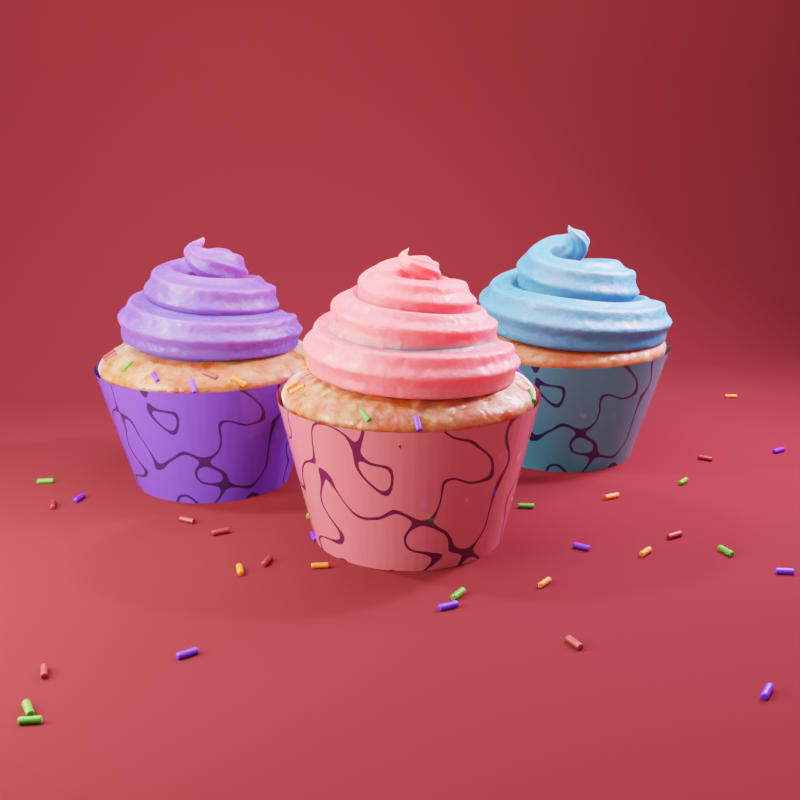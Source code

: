 # Source: cupcakes.blend  (saved by Blender 3.3.6; exported with 4.5.12 LTS)
import bpy
from mathutils import Matrix  # noqa: F401  (used for matrix-valued properties, if any)

bpy.ops.wm.read_factory_settings(use_empty=True)
scene = bpy.context.scene
scene.name = 'Scene'

# ---- collections
col_collection = bpy.data.collections.new('Collection'); scene.collection.children.link(col_collection)
col_other = bpy.data.collections.new('Other'); scene.collection.children.link(col_other)

# ---- materials (node trees are filled in below, after node groups)
mat_paper = bpy.data.materials.new('Paper')
mat_paper.use_transparent_shadow = False
mat_paper_cyan = bpy.data.materials.new('Paper Cyan')
mat_paper_cyan.use_transparent_shadow = False
mat_paper_purple = bpy.data.materials.new('Paper Purple')
mat_paper_purple.use_transparent_shadow = False
mat_floor = bpy.data.materials.new('Floor')
mat_floor.use_transparent_shadow = False
mat_sprinkles = bpy.data.materials.new('Sprinkles')
mat_sprinkles.use_transparent_shadow = False
mat_dough = bpy.data.materials.new('Dough')
mat_dough.use_transparent_shadow = False
mat_cream_pink = bpy.data.materials.new('Cream Pink')
mat_cream_pink.use_transparent_shadow = False
mat_cream_cyan = bpy.data.materials.new('Cream Cyan')
mat_cream_cyan.use_transparent_shadow = False
mat_cream_purple = bpy.data.materials.new('Cream Purple')
mat_cream_purple.use_transparent_shadow = False

# ---- node groups
ng_geometry_nodes = bpy.data.node_groups.new('Geometry Nodes', 'GeometryNodeTree')
_s = ng_geometry_nodes.interface.new_socket(name='Geometry', in_out='OUTPUT', socket_type='NodeSocketGeometry')
_s = ng_geometry_nodes.interface.new_socket(name='Geometry', in_out='INPUT', socket_type='NodeSocketGeometry')
_s = ng_geometry_nodes.interface.new_socket(name='Radius', in_out='INPUT', socket_type='NodeSocketFloat')
_s.subtype = 'DISTANCE'
_s.default_value = 1.0
_s.min_value = 0.0
_s = ng_geometry_nodes.interface.new_socket(name='Dough Sourface', in_out='INPUT', socket_type='NodeSocketFloat')
_s.default_value = 0.09
_s.min_value = 0.0
_s.max_value = 1.0
_s = ng_geometry_nodes.interface.new_socket(name='Dough Height', in_out='INPUT', socket_type='NodeSocketFloat')
_s.default_value = 0.25
_s.min_value = 0.0
_s.max_value = 1.0
_s = ng_geometry_nodes.interface.new_socket(name='Cup Folds', in_out='INPUT', socket_type='NodeSocketInt')
_s.default_value = 32
_s.min_value = 30
_s.max_value = 70
_s = ng_geometry_nodes.interface.new_socket(name='Cup Height', in_out='INPUT', socket_type='NodeSocketFloat')
_s.subtype = 'DISTANCE'
_s.default_value = 1.0
_s.min_value = 0.0
_s.max_value = 2.0
_s = ng_geometry_nodes.interface.new_socket(name='Cup Base', in_out='INPUT', socket_type='NodeSocketFloat')
_s.min_value = 0.0
_s.max_value = 1.0
_s = ng_geometry_nodes.interface.new_socket(name='Cream Height', in_out='INPUT', socket_type='NodeSocketFloat')
_s.subtype = 'DISTANCE'
_s.default_value = 0.7
_s.min_value = 0.0
_s.max_value = 2.0
_s = ng_geometry_nodes.interface.new_socket(name='Cream Rotations', in_out='INPUT', socket_type='NodeSocketFloat')
_s.default_value = 3.0
_s.min_value = 0.0
_s = ng_geometry_nodes.interface.new_socket(name='Cream Thickness', in_out='INPUT', socket_type='NodeSocketFloat')
_s.default_value = 1.21
_s.min_value = 0.0
_s.max_value = 2.0
_s = ng_geometry_nodes.interface.new_socket(name='Cream Tip', in_out='INPUT', socket_type='NodeSocketFloat')
_s.default_value = 0.19
_s.min_value = 0.0
_s.max_value = 0.3
_s = ng_geometry_nodes.interface.new_socket(name='Cream Width', in_out='INPUT', socket_type='NodeSocketFloat')
_s.default_value = 0.69
_s.min_value = 0.0
_s.max_value = 1.0
_s = ng_geometry_nodes.interface.new_socket(name='Cream offset', in_out='INPUT', socket_type='NodeSocketFloat')
_s.min_value = -5.0
_s.max_value = 5.0
_s = ng_geometry_nodes.interface.new_socket(name='Cupcake Sprinkles', in_out='INPUT', socket_type='NodeSocketFloat')
_s.default_value = 1.0
_s.min_value = 0.0
_s.max_value = 1.0
_s = ng_geometry_nodes.interface.new_socket(name='Floor Sprinkles', in_out='INPUT', socket_type='NodeSocketFloat')
_s.default_value = 1.0
_s.min_value = 0.0
_s.max_value = 1.0
_s = ng_geometry_nodes.interface.new_socket(name='Paper', in_out='INPUT', socket_type='NodeSocketMaterial')
_s.default_value = mat_paper
_s = ng_geometry_nodes.interface.new_socket(name='Dough', in_out='INPUT', socket_type='NodeSocketMaterial')
_s.default_value = mat_dough
_s = ng_geometry_nodes.interface.new_socket(name='Cream', in_out='INPUT', socket_type='NodeSocketMaterial')
_s.default_value = mat_cream_pink
ng_geometry_nodes.is_modifier = True
# nodes of 'Geometry Nodes' reference scene objects; filled in after objects exist
ng_auto_smooth = bpy.data.node_groups.new('Auto Smooth', 'GeometryNodeTree')
_s = ng_auto_smooth.interface.new_socket(name='Geometry', in_out='OUTPUT', socket_type='NodeSocketGeometry')
_s = ng_auto_smooth.interface.new_socket(name='Geometry', in_out='INPUT', socket_type='NodeSocketGeometry')
_s = ng_auto_smooth.interface.new_socket(name='Angle', in_out='INPUT', socket_type='NodeSocketFloat')
_s.subtype = 'ANGLE'
_s.min_value = 0.0
_s.max_value = 3.142
ng_auto_smooth.is_modifier = True
_N = ng_auto_smooth.nodes; _L = ng_auto_smooth.links
n0 = _N.new('NodeGroupOutput'); n0.name = 'Group Output'; n0.location = (480, -100)
n1 = _N.new('NodeGroupInput'); n1.name = 'Group Input'; n1.location = (-420, -300)
n2 = _N.new('NodeGroupInput'); n2.name = 'Group Input.001'; n2.location = (-60, -100)
n3 = _N.new('GeometryNodeSetShadeSmooth'); n3.name = 'Set Shade Smooth'; n3.location = (120, -100)
n3.domain = 'EDGE'
n4 = _N.new('GeometryNodeSetShadeSmooth'); n4.name = 'Set Shade Smooth.001'; n4.location = (300, -100)
n5 = _N.new('GeometryNodeInputMeshEdgeAngle'); n5.name = 'Edge Angle'; n5.location = (-420, -220)
n6 = _N.new('GeometryNodeInputEdgeSmooth'); n6.name = 'Is Edge Smooth'; n6.location = (-60, -160)
n7 = _N.new('GeometryNodeInputShadeSmooth'); n7.name = 'Is Face Smooth'; n7.location = (-240, -340)
n8 = _N.new('FunctionNodeBooleanMath'); n8.name = 'Boolean Math'; n8.location = (-60, -220)
n9 = _N.new('FunctionNodeCompare'); n9.name = 'Compare'; n9.location = (-240, -180)
n9.operation = 'LESS_EQUAL'
_L.new(n5.outputs[0], n9.inputs[0])
_L.new(n4.outputs[0], n0.inputs[0])
_L.new(n1.outputs[1], n9.inputs[1])
_L.new(n9.outputs[0], n8.inputs[0])
_L.new(n7.outputs[0], n8.inputs[1])
_L.new(n2.outputs[0], n3.inputs[0])
_L.new(n6.outputs[0], n3.inputs[1])
_L.new(n3.outputs[0], n4.inputs[0])
_L.new(n8.outputs[0], n3.inputs[2])
n0.is_active_output = True

# ---- material node trees
mat_paper.use_nodes = True; mat_paper.node_tree.nodes.clear()
_N = mat_paper.node_tree.nodes; _L = mat_paper.node_tree.links
n0 = _N.new('ShaderNodeTexNoise'); n0.name = 'Musgrave Texture'; n0.location = (-1226, 338)
n0.width = 150
n0.noise_type = 'RIDGED_MULTIFRACTAL'
n0.normalize = False
n0.inputs[2].default_value = 3.1
n0.inputs[3].default_value = 0.0
n0.inputs[4].default_value = 1.0
n1 = _N.new('ShaderNodeMapRange'); n1.name = 'Map Range'; n1.location = (-1044, 337)
n1.inputs[1].default_value = 0.01
n1.inputs[2].default_value = 0.0
n2 = _N.new('ShaderNodeMath'); n2.name = 'Math'; n2.location = (-878, 342)
n2.operation = 'LESS_THAN'
n2.inputs[1].default_value = 0.85
n2.inputs[2].default_value = 0.0
n3 = _N.new('ShaderNodeOutputMaterial'); n3.name = 'Material Output'; n3.location = (380, 300)
n4 = _N.new('ShaderNodeBsdfPrincipled'); n4.name = 'Principled BSDF'; n4.location = (-163, 188)
n4.distribution = 'GGX'
n4.subsurface_method = 'BURLEY'
n4.inputs[2].default_value = 0.09091
n4.inputs[3].default_value = 1.45
n4.inputs[27].default_value = (0.0, 0.0, 0.0, 1.0)
n4.inputs[28].default_value = 1.0
n5 = _N.new('ShaderNodeBsdfTranslucent'); n5.name = 'Translucent BSDF'; n5.location = (-65, 311)
n6 = _N.new('ShaderNodeMix'); n6.name = 'Mix'; n6.location = (-700, 334)
n6.data_type = 'RGBA'
n6.inputs[6].default_value = (0.05317, 0.006515, 0.03017, 1.0)
n6.inputs[7].default_value = (0.4497, 0.07669, 0.1018, 1.0)
n7 = _N.new('ShaderNodeMixShader'); n7.name = 'Mix Shader'; n7.location = (160, 300)
n7.inputs[0].default_value = 0.0
n8 = _N.new('ShaderNodeTexCoord'); n8.name = 'Texture Coordinate'; n8.location = (-1404, 329)
_L.new(n8.outputs[3], n0.inputs[0])
_L.new(n0.outputs[0], n1.inputs[0])
_L.new(n1.outputs[0], n2.inputs[0])
_L.new(n2.outputs[0], n6.inputs[0])
_L.new(n6.outputs[2], n4.inputs[0])
_L.new(n4.outputs[0], n7.inputs[1])
_L.new(n5.outputs[0], n7.inputs[2])
_L.new(n7.outputs[0], n3.inputs[0])
_L.new(n6.outputs[2], n5.inputs[0])
n3.is_active_output = True
mat_paper_cyan.use_nodes = True; mat_paper_cyan.node_tree.nodes.clear()
_N = mat_paper_cyan.node_tree.nodes; _L = mat_paper_cyan.node_tree.links
n0 = _N.new('ShaderNodeTexNoise'); n0.name = 'Musgrave Texture'; n0.location = (-1226, 338)
n0.width = 150
n0.noise_type = 'RIDGED_MULTIFRACTAL'
n0.normalize = False
n0.inputs[2].default_value = 3.1
n0.inputs[3].default_value = 0.0
n0.inputs[4].default_value = 1.0
n1 = _N.new('ShaderNodeMapRange'); n1.name = 'Map Range'; n1.location = (-1044, 337)
n1.inputs[1].default_value = 0.01
n1.inputs[2].default_value = 0.0
n2 = _N.new('ShaderNodeMath'); n2.name = 'Math'; n2.location = (-878, 342)
n2.operation = 'LESS_THAN'
n2.inputs[1].default_value = 0.85
n2.inputs[2].default_value = 0.0
n3 = _N.new('ShaderNodeTexCoord'); n3.name = 'Texture Coordinate'; n3.location = (-1540, 20)
n4 = _N.new('ShaderNodeOutputMaterial'); n4.name = 'Material Output'; n4.location = (380, 300)
n5 = _N.new('ShaderNodeMix'); n5.name = 'Mix'; n5.location = (-700, 334)
n5.data_type = 'RGBA'
n5.inputs[6].default_value = (0.008639, 0.01172, 0.05316, 1.0)
n5.inputs[7].default_value = (0.03463, 0.178, 0.2661, 1.0)
n6 = _N.new('ShaderNodeBsdfPrincipled'); n6.name = 'Principled BSDF'; n6.location = (-160, 180)
n6.distribution = 'GGX'
n6.subsurface_method = 'BURLEY'
n6.inputs[2].default_value = 0.09091
n6.inputs[3].default_value = 1.45
n6.inputs[27].default_value = (0.0, 0.0, 0.0, 1.0)
n6.inputs[28].default_value = 1.0
_L.new(n3.outputs[3], n0.inputs[0])
_L.new(n0.outputs[0], n1.inputs[0])
_L.new(n1.outputs[0], n2.inputs[0])
_L.new(n2.outputs[0], n5.inputs[0])
_L.new(n5.outputs[2], n6.inputs[0])
_L.new(n6.outputs[0], n4.inputs[0])
n4.is_active_output = True
mat_paper_purple.use_nodes = True; mat_paper_purple.node_tree.nodes.clear()
_N = mat_paper_purple.node_tree.nodes; _L = mat_paper_purple.node_tree.links
n0 = _N.new('ShaderNodeOutputMaterial'); n0.name = 'Material Output'; n0.location = (380, 300)
n1 = _N.new('ShaderNodeTexNoise'); n1.name = 'Musgrave Texture'; n1.location = (-966, 198)
n1.width = 150
n1.noise_type = 'RIDGED_MULTIFRACTAL'
n1.normalize = False
n1.inputs[2].default_value = 3.1
n1.inputs[3].default_value = 0.0
n1.inputs[4].default_value = 1.0
n2 = _N.new('ShaderNodeMapRange'); n2.name = 'Map Range'; n2.location = (-784, 196)
n2.inputs[1].default_value = 0.01
n2.inputs[2].default_value = 0.0
n3 = _N.new('ShaderNodeMath'); n3.name = 'Math'; n3.location = (-617, 201)
n3.operation = 'LESS_THAN'
n3.inputs[1].default_value = 0.85
n3.inputs[2].default_value = 0.0
n4 = _N.new('ShaderNodeMix'); n4.name = 'Mix'; n4.location = (-440, 194)
n4.data_type = 'RGBA'
n4.inputs[6].default_value = (0.01929, 0.008565, 0.05317, 1.0)
n4.inputs[7].default_value = (0.0831, 0.03256, 0.3887, 1.0)
n5 = _N.new('ShaderNodeBsdfPrincipled'); n5.name = 'Principled BSDF'; n5.location = (-160, 180)
n5.distribution = 'GGX'
n5.subsurface_method = 'BURLEY'
n5.inputs[2].default_value = 0.09091
n5.inputs[3].default_value = 1.45
n5.inputs[27].default_value = (0.0, 0.0, 0.0, 1.0)
n5.inputs[28].default_value = 1.0
n6 = _N.new('ShaderNodeTexCoord'); n6.name = 'Texture Coordinate'; n6.location = (-1177, 169)
_L.new(n6.outputs[3], n1.inputs[0])
_L.new(n1.outputs[0], n2.inputs[0])
_L.new(n2.outputs[0], n3.inputs[0])
_L.new(n3.outputs[0], n4.inputs[0])
_L.new(n4.outputs[2], n5.inputs[0])
_L.new(n5.outputs[0], n0.inputs[0])
n0.is_active_output = True
mat_floor.use_nodes = True; mat_floor.node_tree.nodes.clear()
_N = mat_floor.node_tree.nodes; _L = mat_floor.node_tree.links
n0 = _N.new('ShaderNodeOutputMaterial'); n0.name = 'Material Output'; n0.location = (300, 300)
n1 = _N.new('ShaderNodeBsdfDiffuse'); n1.name = 'Diffuse BSDF'; n1.location = (-183, 270)
n1.inputs[0].default_value = (0.09864, 0.01057, 0.01342, 1.0)
_L.new(n1.outputs[0], n0.inputs[0])
n0.is_active_output = True
mat_sprinkles.use_nodes = True; mat_sprinkles.node_tree.nodes.clear()
_N = mat_sprinkles.node_tree.nodes; _L = mat_sprinkles.node_tree.links
n0 = _N.new('ShaderNodeOutputMaterial'); n0.name = 'Material Output'; n0.location = (300, 300)
n1 = _N.new('ShaderNodeBsdfPrincipled'); n1.name = 'Principled BSDF'; n1.location = (10, 300)
n1.distribution = 'GGX'
n1.inputs[2].default_value = 0.5318
n1.inputs[3].default_value = 1.45
n1.inputs[8].default_value = 1.0
n1.inputs[9].default_value = (0.6, 0.2, 0.1)
n1.inputs[10].default_value = 0.004545
n1.inputs[27].default_value = (0.0, 0.0, 0.0, 1.0)
n1.inputs[28].default_value = 1.0
n2 = _N.new('ShaderNodeValToRGB'); n2.name = 'ColorRamp'; n2.location = (-436, 253)
n2.color_ramp.interpolation = 'CONSTANT'
while len(n2.color_ramp.elements) > 1: n2.color_ramp.elements.remove(n2.color_ramp.elements[-1])
n2.color_ramp.elements[0].position = 0.0; n2.color_ramp.elements[0].color = (0.08351, 0.0, 0.5146, 1.0)
_e = n2.color_ramp.elements.new(0.3136); _e.color = (0.6657, 0.1222, 0.0, 1.0)
_e = n2.color_ramp.elements.new(0.5773); _e.color = (0.02998, 0.2103, 0.0, 1.0)
_e = n2.color_ramp.elements.new(0.8091); _e.color = (0.2316, 0.0, 0.003035, 1.0)
n3 = _N.new('ShaderNodeObjectInfo'); n3.name = 'Object Info'; n3.location = (-701, 61)
n4 = _N.new('ShaderNodeMix'); n4.name = 'Mix'; n4.location = (-160, 180)
n4.data_type = 'RGBA'
n4.inputs[0].default_value = 0.004545
n4.inputs[7].default_value = (0.8, 0.6496, 0.4258, 1.0)
_L.new(n1.outputs[0], n0.inputs[0])
_L.new(n3.outputs[5], n2.inputs[0])
_L.new(n2.outputs[0], n4.inputs[6])
_L.new(n4.outputs[2], n1.inputs[0])
n0.is_active_output = True
mat_dough.use_nodes = True; mat_dough.node_tree.nodes.clear()
_N = mat_dough.node_tree.nodes; _L = mat_dough.node_tree.links
n0 = _N.new('ShaderNodeOutputMaterial'); n0.name = 'Material Output'; n0.location = (482, 300)
n1 = _N.new('ShaderNodeFresnel'); n1.name = 'Fresnel'; n1.location = (-287, 521)
n1.inputs[0].default_value = 1.45
n2 = _N.new('ShaderNodeMixShader'); n2.name = 'Mix Shader'; n2.location = (260, 320)
n3 = _N.new('ShaderNodeBsdfAnisotropic'); n3.name = 'Glossy BSDF'; n3.location = (-220, -40)
n3.distribution = 'GGX'
n4 = _N.new('NodeReroute'); n4.name = 'Reroute'; n4.location = (-1225, -210)
n4.width = 16
n4.socket_idname = 'NodeSocketVector'
n5 = _N.new('ShaderNodeTexNoise'); n5.name = 'Noise Texture.001'; n5.location = (-1020, -100)
n5.inputs[2].default_value = 8.02
n5.inputs[3].default_value = 10.0
n6 = _N.new('ShaderNodeTexNoise'); n6.name = 'Noise Texture.003'; n6.location = (-1020, -340)
n6.inputs[2].default_value = 3.0
n6.inputs[3].default_value = 10.0
n7 = _N.new('ShaderNodeValToRGB'); n7.name = 'ColorRamp.003'; n7.location = (-750, 330)
while len(n7.color_ramp.elements) > 1: n7.color_ramp.elements.remove(n7.color_ramp.elements[-1])
n7.color_ramp.elements[0].position = 0.0; n7.color_ramp.elements[0].color = (0.2508, 0.02304, 0.001185, 1.0)
_e = n7.color_ramp.elements.new(1.0); _e.color = (0.267, 0.1071, 0.03788, 1.0)
n8 = _N.new('ShaderNodeTexNoise'); n8.name = 'Noise Texture.002'; n8.location = (-1183, 241)
n8.inputs[2].default_value = 3.5
n8.inputs[3].default_value = 6.7
n8.inputs[4].default_value = 0.775
n9 = _N.new('ShaderNodeMapRange'); n9.name = 'Map Range'; n9.location = (-1003, 241)
n9.inputs[1].default_value = 0.42
n9.inputs[2].default_value = 0.65
n10 = _N.new('ShaderNodeTexCoord'); n10.name = 'Texture Coordinate'; n10.location = (-1494, 78)
n11 = _N.new('ShaderNodeMix'); n11.name = 'Mix'; n11.location = (-839, -185)
n11.data_type = 'RGBA'
n11.blend_type = 'ADD'
n11.inputs[0].default_value = 0.4917
n12 = _N.new('ShaderNodeBump'); n12.name = 'Bump'; n12.location = (-519, -188)
n12.inputs[1].default_value = 0.03
n12.inputs[2].default_value = 1.0
n13 = _N.new('ShaderNodeMapRange'); n13.name = 'Map Range.001'; n13.location = (-524, 74)
n13.inputs[1].default_value = 0.38
n13.inputs[2].default_value = 0.68
n13.inputs[3].default_value = 0.26
n13.inputs[4].default_value = 0.83
n14 = _N.new('ShaderNodeSubsurfaceScattering'); n14.name = 'Subsurface Scattering'; n14.location = (-219, 266)
n14.inputs[1].default_value = 0.27
_L.new(n4.outputs[0], n5.inputs[0])
_L.new(n10.outputs[3], n8.inputs[0])
_L.new(n12.outputs[0], n3.inputs[4])
_L.new(n3.outputs[0], n2.inputs[2])
_L.new(n1.outputs[0], n2.inputs[0])
_L.new(n12.outputs[0], n14.inputs[6])
_L.new(n8.outputs[0], n9.inputs[0])
_L.new(n9.outputs[0], n7.inputs[0])
_L.new(n5.outputs[0], n13.inputs[0])
_L.new(n13.outputs[0], n3.inputs[1])
_L.new(n7.outputs[0], n14.inputs[0])
_L.new(n14.outputs[0], n2.inputs[1])
_L.new(n2.outputs[0], n0.inputs[0])
_L.new(n10.outputs[3], n4.inputs[0])
_L.new(n4.outputs[0], n6.inputs[0])
_L.new(n5.outputs[0], n11.inputs[6])
_L.new(n6.outputs[0], n11.inputs[7])
_L.new(n11.outputs[2], n12.inputs[3])
n0.is_active_output = True
mat_cream_pink.use_nodes = True; mat_cream_pink.node_tree.nodes.clear()
_N = mat_cream_pink.node_tree.nodes; _L = mat_cream_pink.node_tree.links
n0 = _N.new('ShaderNodeOutputMaterial'); n0.name = 'Material Output'; n0.location = (300, 300)
n1 = _N.new('ShaderNodeTexNoise'); n1.name = 'Noise Texture'; n1.location = (-456, -110)
n1.inputs[2].default_value = 12.0
n1.inputs[3].default_value = 3.5
n2 = _N.new('ShaderNodeTexCoord'); n2.name = 'Texture Coordinate'; n2.location = (-903, 23)
n3 = _N.new('ShaderNodeTexNoise'); n3.name = 'Noise Texture.001'; n3.location = (-661, 190)
n3.inputs[2].default_value = 7.2
n3.inputs[3].default_value = 7.0
n3.inputs[4].default_value = 0.875
n4 = _N.new('ShaderNodeMapRange'); n4.name = 'Map Range'; n4.location = (-488, 188)
n4.inputs[1].default_value = 0.47
n4.inputs[2].default_value = 0.57
n4.inputs[3].default_value = 0.63
n4.inputs[4].default_value = 0.37
n5 = _N.new('ShaderNodeBump'); n5.name = 'Bump'; n5.location = (-282, -107)
n5.inputs[1].default_value = 0.02
n5.inputs[2].default_value = 1.0
n6 = _N.new('ShaderNodeEmission'); n6.name = 'Emission Viewer'; n6.location = (300, 340)
n6.label = 'Viewer'
n6.hide = True
n7 = _N.new('ShaderNodeBsdfPrincipled'); n7.name = 'Principled BSDF'; n7.location = (10, 300)
n7.distribution = 'GGX'
n7.inputs[0].default_value = (1.0, 0.09397, 0.1297, 1.0)
n7.inputs[3].default_value = 1.45
n7.inputs[8].default_value = 1.0
n7.inputs[10].default_value = 0.2545
n7.inputs[27].default_value = (0.0, 0.0, 0.0, 1.0)
n7.inputs[28].default_value = 1.0
_L.new(n2.outputs[3], n1.inputs[0])
_L.new(n1.outputs[0], n5.inputs[3])
_L.new(n5.outputs[0], n7.inputs[5])
_L.new(n2.outputs[3], n3.inputs[0])
_L.new(n3.outputs[0], n4.inputs[0])
_L.new(n4.outputs[0], n7.inputs[2])
_L.new(n7.outputs[0], n0.inputs[0])
n0.is_active_output = True
mat_cream_cyan.use_nodes = True; mat_cream_cyan.node_tree.nodes.clear()
_N = mat_cream_cyan.node_tree.nodes; _L = mat_cream_cyan.node_tree.links
n0 = _N.new('ShaderNodeOutputMaterial'); n0.name = 'Material Output'; n0.location = (300, 300)
n1 = _N.new('ShaderNodeTexNoise'); n1.name = 'Noise Texture'; n1.location = (-456, -110)
n1.inputs[2].default_value = 12.0
n1.inputs[3].default_value = 3.5
n2 = _N.new('ShaderNodeTexCoord'); n2.name = 'Texture Coordinate'; n2.location = (-903, 23)
n3 = _N.new('ShaderNodeTexNoise'); n3.name = 'Noise Texture.001'; n3.location = (-661, 190)
n3.inputs[2].default_value = 7.2
n3.inputs[3].default_value = 7.0
n3.inputs[4].default_value = 0.875
n4 = _N.new('ShaderNodeMapRange'); n4.name = 'Map Range'; n4.location = (-488, 188)
n4.inputs[1].default_value = 0.47
n4.inputs[2].default_value = 0.57
n4.inputs[3].default_value = 0.63
n4.inputs[4].default_value = 0.37
n5 = _N.new('ShaderNodeBump'); n5.name = 'Bump'; n5.location = (-282, -107)
n5.inputs[1].default_value = 0.02
n5.inputs[2].default_value = 1.0
n6 = _N.new('ShaderNodeEmission'); n6.name = 'Emission Viewer'; n6.location = (300, 340)
n6.label = 'Viewer'
n6.hide = True
n7 = _N.new('ShaderNodeBsdfPrincipled'); n7.name = 'Principled BSDF'; n7.location = (10, 300)
n7.distribution = 'GGX'
n7.inputs[0].default_value = (0.03633, 0.1656, 0.3496, 1.0)
n7.inputs[3].default_value = 1.45
n7.inputs[8].default_value = 1.0
n7.inputs[10].default_value = 0.2136
n7.inputs[27].default_value = (0.0, 0.0, 0.0, 1.0)
n7.inputs[28].default_value = 1.0
n8 = _N.new('ShaderNodeAmbientOcclusion'); n8.name = 'Ambient Occlusion'; n8.location = (-467, 434)
n8.inside = True
n9 = _N.new('ShaderNodeMapRange'); n9.name = 'Map Range.001'; n9.location = (-302, 433)
n9.inputs[1].default_value = 0.06
n9.inputs[3].default_value = 1.0
n9.inputs[4].default_value = 0.0
_L.new(n2.outputs[3], n1.inputs[0])
_L.new(n1.outputs[0], n5.inputs[3])
_L.new(n5.outputs[0], n7.inputs[5])
_L.new(n2.outputs[3], n3.inputs[0])
_L.new(n3.outputs[0], n4.inputs[0])
_L.new(n4.outputs[0], n7.inputs[2])
_L.new(n9.outputs[0], n6.inputs[0])
_L.new(n7.outputs[0], n0.inputs[0])
_L.new(n8.outputs[1], n9.inputs[0])
n0.is_active_output = True
mat_cream_purple.use_nodes = True; mat_cream_purple.node_tree.nodes.clear()
_N = mat_cream_purple.node_tree.nodes; _L = mat_cream_purple.node_tree.links
n0 = _N.new('ShaderNodeOutputMaterial'); n0.name = 'Material Output'; n0.location = (300, 300)
n1 = _N.new('ShaderNodeTexNoise'); n1.name = 'Noise Texture'; n1.location = (-456, -110)
n1.inputs[2].default_value = 12.0
n1.inputs[3].default_value = 3.5
n2 = _N.new('ShaderNodeTexCoord'); n2.name = 'Texture Coordinate'; n2.location = (-903, 23)
n3 = _N.new('ShaderNodeTexNoise'); n3.name = 'Noise Texture.001'; n3.location = (-661, 190)
n3.inputs[2].default_value = 7.2
n3.inputs[3].default_value = 7.0
n3.inputs[4].default_value = 0.875
n4 = _N.new('ShaderNodeMapRange'); n4.name = 'Map Range'; n4.location = (-488, 188)
n4.inputs[1].default_value = 0.47
n4.inputs[2].default_value = 0.57
n4.inputs[3].default_value = 0.63
n4.inputs[4].default_value = 0.37
n5 = _N.new('ShaderNodeBump'); n5.name = 'Bump'; n5.location = (-282, -107)
n5.inputs[1].default_value = 0.02
n5.inputs[2].default_value = 1.0
n6 = _N.new('ShaderNodeEmission'); n6.name = 'Emission Viewer'; n6.location = (300, 340)
n6.label = 'Viewer'
n6.hide = True
n7 = _N.new('ShaderNodeBsdfPrincipled'); n7.name = 'Principled BSDF'; n7.location = (10, 300)
n7.distribution = 'GGX'
n7.inputs[0].default_value = (0.06885, 0.02794, 0.2854, 1.0)
n7.inputs[3].default_value = 1.45
n7.inputs[8].default_value = 1.0
n7.inputs[10].default_value = 0.8591
n7.inputs[27].default_value = (0.0, 0.0, 0.0, 1.0)
n7.inputs[28].default_value = 1.0
_L.new(n2.outputs[3], n1.inputs[0])
_L.new(n1.outputs[0], n5.inputs[3])
_L.new(n5.outputs[0], n7.inputs[5])
_L.new(n2.outputs[3], n3.inputs[0])
_L.new(n3.outputs[0], n4.inputs[0])
_L.new(n4.outputs[0], n7.inputs[2])
_L.new(n7.outputs[0], n0.inputs[0])
n0.is_active_output = True

# ---- world
world_world = bpy.data.worlds.new('World'); scene.world = world_world
world_world.use_nodes = True; world_world.node_tree.nodes.clear()
_N = world_world.node_tree.nodes; _L = world_world.node_tree.links
n0 = _N.new('ShaderNodeOutputWorld'); n0.name = 'World Output'; n0.location = (699, 316)
n1 = _N.new('ShaderNodeMixShader'); n1.name = 'Mix Shader'; n1.location = (220, 300)
n2 = _N.new('ShaderNodeBackground'); n2.name = 'Background.001'; n2.location = (12, 149)
n2.inputs[0].default_value = (0.05088, 0.05088, 0.05088, 1.0)
n3 = _N.new('ShaderNodeLightPath'); n3.name = 'Light Path'; n3.location = (9, 398)
n4 = _N.new('ShaderNodeBackground'); n4.name = 'Background'; n4.location = (10, 300)
n5 = _N.new('ShaderNodeTexSky'); n5.name = 'Sky Texture'; n5.location = (-161, 300)
n5.sky_type = 'HOSEK_WILKIE'
n5.sun_direction = (0.01538, 0.8462, 0.5327)
n5.turbidity = 6.0
n5.ground_albedo = 0.2615
n5.sun_size = 0.2835
n5.sun_intensity = 6.8
n5.sun_elevation = 0.2409
n5.sun_rotation = 0.05411
n5.altitude = 3.8
_L.new(n4.outputs[0], n1.inputs[1])
_L.new(n2.outputs[0], n1.inputs[2])
_L.new(n3.outputs[0], n1.inputs[0])
_L.new(n1.outputs[0], n0.inputs[0])
_L.new(n5.outputs[0], n4.inputs[0])
n0.is_active_output = True
world_world.color = (0.05088, 0.05088, 0.05088)
world_world.use_sun_shadow = False
world_world.sun_shadow_jitter_overblur = 0.0

# ---- cameras
cam_camera = bpy.data.cameras.new('Camera')
cam_camera.clip_end = 100.0
cam_camera.ortho_scale = 7.314
cam_camera.show_limits = True
cam_camera.dof.focus_distance = 6.0
cam_camera.dof.aperture_fstop = 0.23

# ---- lights
light_trilamp_back = bpy.data.lights.new('TriLamp-Back', 'AREA')
light_trilamp_back.color = (1.0, 0.7865, 0.7121)
light_trilamp_back.transmission_factor = 0.0
light_trilamp_back.energy = 196.3
light_trilamp_back.shadow_soft_size = 6.48
light_trilamp_back.use_absolute_resolution = True
light_trilamp_back.size = 6.48
light_trilamp_fill = bpy.data.lights.new('TriLamp-Fill', 'AREA')
light_trilamp_fill.color = (1.0, 0.6038, 0.8335)
light_trilamp_fill.transmission_factor = 0.0
light_trilamp_fill.energy = 1178.0
light_trilamp_fill.shadow_soft_size = 1.68
light_trilamp_fill.use_absolute_resolution = True
light_trilamp_fill.shape = 'RECTANGLE'
light_trilamp_fill.size = 1.68
light_trilamp_fill.size_y = 2.05
light_trilamp_key = bpy.data.lights.new('TriLamp-Key', 'AREA')
light_trilamp_key.color = (1.0, 0.912, 0.7428)
light_trilamp_key.transmission_factor = 0.0
light_trilamp_key.energy = 1178.0
light_trilamp_key.shadow_buffer_clip_start = 0.01
light_trilamp_key.shadow_soft_size = 1.35
light_trilamp_key.use_absolute_resolution = True
light_trilamp_key.size = 1.35
light_trilamp_key.size_y = 1.0
light_area = bpy.data.lights.new('Area', 'AREA')
light_area.color = (1.0, 0.4725, 0.289)
light_area.transmission_factor = 0.0
light_area.energy = 392.7
light_area.shadow_soft_size = 1.0
light_area.use_absolute_resolution = True
light_area.size = 1.0
light_area.size_y = 1.0
light_point = bpy.data.lights.new('Point', 'POINT')
light_point.transmission_factor = 0.0
light_point.energy = 3000.0
light_point.shadow_soft_size = 0.25
light_point.use_absolute_resolution = True
light_point_001 = bpy.data.lights.new('Point.001', 'POINT')
light_point_001.transmission_factor = 0.0
light_point_001.energy = 3000.0
light_point_001.shadow_soft_size = 0.25
light_point_001.use_absolute_resolution = True
light_trilamp_fill_001 = bpy.data.lights.new('TriLamp-Fill.001', 'AREA')
light_trilamp_fill_001.color = (0.8369, 0.8761, 1.0)
light_trilamp_fill_001.transmission_factor = 0.0
light_trilamp_fill_001.energy = 785.4
light_trilamp_fill_001.shadow_soft_size = 4.94
light_trilamp_fill_001.use_absolute_resolution = True
light_trilamp_fill_001.size = 4.94
light_trilamp_fill_001.size_y = 2.05

# ---- meshes
me_lf_plane = bpy.data.meshes.new('lf_plane')
me_lf_plane.from_pydata([(-0.5, -0.5, 0.0), (0.5, -0.5, 0.0), (0.5, 0.5, 0.0), (-0.5, 0.5, 0.0)], [], [(0, 1, 2, 3)])
me_lf_plane.update()
me_roundcube = bpy.data.meshes.new('Roundcube')
me_roundcube.from_pydata([(0.5774, 0.5774, -0.5774), (0.2887, 0.677, -0.677), (0.0, 0.7071, -0.7071), (-0.2887, 0.677, -0.677), (0.677, 0.677, -0.2887), (0.3385, 0.878, -0.3385), (0.0, 0.9354, -0.3536), (-0.3385, 0.878, -0.3385), (0.7071, 0.7071, 0.0), (0.3536, 0.9354, 0.0), (0.0, 1.0, 0.0), (-0.3536, 0.9354, 0.0), (0.677, 0.677, 0.2887), (0.3385, 0.878, 0.3385), (0.0, 0.9354, 0.3536), (-0.3385, 0.878, 0.3385), (-0.5774, 0.5774, -0.5774), (-0.677, 0.2887, -0.677), (-0.7071, 0.0, -0.7071), (-0.677, -0.2887, -0.677), (-0.677, 0.677, -0.2887), (-0.878, 0.3385, -0.3385), (-0.9354, 0.0, -0.3536), (-0.878, -0.3385, -0.3385), (-0.7071, 0.7071, 0.0), (-0.9354, 0.3536, 0.0), (-1.0, 0.0, 0.0), (-0.9354, -0.3536, 0.0), (-0.677, 0.677, 0.2887), (-0.878, 0.3385, 0.3385), (-0.9354, 0.0, 0.3536), (-0.878, -0.3385, 0.3385), (-0.5774, -0.5774, -0.5774), (-0.2887, -0.677, -0.677), (0.0, -0.7071, -0.7071), (0.2887, -0.677, -0.677), (-0.677, -0.677, -0.2887), (-0.3385, -0.878, -0.3385), (0.0, -0.9354, -0.3536), (0.3385, -0.878, -0.3385), (-0.7071, -0.7071, 0.0), (-0.3536, -0.9354, 0.0), (0.0, -1.0, 0.0), (0.3536, -0.9354, 0.0), (-0.677, -0.677, 0.2887), (-0.3385, -0.878, 0.3385), (0.0, -0.9354, 0.3536), (0.3385, -0.878, 0.3385), (0.5774, -0.5774, -0.5774), (0.677, -0.2887, -0.677), (0.7071, 0.0, -0.7071), (0.677, 0.2887, -0.677), (0.677, -0.677, -0.2887), (0.878, -0.3385, -0.3385), (0.9354, 0.0, -0.3536), (0.878, 0.3385, -0.3385), (0.7071, -0.7071, 0.0), (0.9354, -0.3536, 0.0), (1.0, 0.0, 0.0), (0.9354, 0.3536, 0.0), (0.677, -0.677, 0.2887), (0.878, -0.3385, 0.3385), (0.9354, 0.0, 0.3536), (0.878, 0.3385, 0.3385), (0.3385, -0.3385, -0.878), (0.0, -0.3536, -0.9354), (-0.3385, -0.3385, -0.878), (0.3536, 0.0, -0.9354), (0.0, 0.0, -1.0), (-0.3536, 0.0, -0.9354), (0.3385, 0.3385, -0.878), (0.0, 0.3536, -0.9354), (-0.3385, 0.3385, -0.878), (0.5774, 0.5774, 0.5774), (0.2887, 0.677, 0.677), (0.0, 0.7071, 0.7071), (-0.2887, 0.677, 0.677), (-0.5774, 0.5774, 0.5774), (0.677, 0.2887, 0.677), (0.3385, 0.3385, 0.878), (0.0, 0.3536, 0.9354), (-0.3385, 0.3385, 0.878), (-0.677, 0.2887, 0.677), (0.7071, 0.0, 0.7071), (0.3536, 0.0, 0.9354), (0.0, 0.0, 1.0), (-0.3536, 0.0, 0.9354), (-0.7071, 0.0, 0.7071), (0.677, -0.2887, 0.677), (0.3385, -0.3385, 0.878), (0.0, -0.3536, 0.9354), (-0.3385, -0.3385, 0.878), (-0.677, -0.2887, 0.677), (0.5774, -0.5774, 0.5774), (0.2887, -0.677, 0.677), (0.0, -0.7071, 0.7071), (-0.2887, -0.677, 0.677), (-0.5774, -0.5774, 0.5774)], [], [(0, 1, 5, 4), (1, 2, 6, 5), (2, 3, 7, 6), (3, 16, 20, 7), (4, 5, 9, 8), (5, 6, 10, 9), (6, 7, 11, 10), (7, 20, 24, 11), (8, 9, 13, 12), (9, 10, 14, 13), (10, 11, 15, 14), (11, 24, 28, 15), (12, 13, 74, 73), (13, 14, 75, 74), (14, 15, 76, 75), (15, 28, 77, 76), (16, 17, 21, 20), (17, 18, 22, 21), (18, 19, 23, 22), (19, 32, 36, 23), (20, 21, 25, 24), (21, 22, 26, 25), (22, 23, 27, 26), (23, 36, 40, 27), (24, 25, 29, 28), (25, 26, 30, 29), (26, 27, 31, 30), (27, 40, 44, 31), (28, 29, 82, 77), (29, 30, 87, 82), (30, 31, 92, 87), (31, 44, 97, 92), (32, 33, 37, 36), (33, 34, 38, 37), (34, 35, 39, 38), (35, 48, 52, 39), (36, 37, 41, 40), (37, 38, 42, 41), (38, 39, 43, 42), (39, 52, 56, 43), (40, 41, 45, 44), (41, 42, 46, 45), (42, 43, 47, 46), (43, 56, 60, 47), (44, 45, 96, 97), (45, 46, 95, 96), (46, 47, 94, 95), (47, 60, 93, 94), (48, 49, 53, 52), (49, 50, 54, 53), (50, 51, 55, 54), (51, 0, 4, 55), (52, 53, 57, 56), (53, 54, 58, 57), (54, 55, 59, 58), (55, 4, 8, 59), (56, 57, 61, 60), (57, 58, 62, 61), (58, 59, 63, 62), (59, 8, 12, 63), (60, 61, 88, 93), (61, 62, 83, 88), (62, 63, 78, 83), (63, 12, 73, 78), (48, 35, 64, 49), (35, 34, 65, 64), (34, 33, 66, 65), (33, 32, 19, 66), (49, 64, 67, 50), (64, 65, 68, 67), (65, 66, 69, 68), (66, 19, 18, 69), (50, 67, 70, 51), (67, 68, 71, 70), (68, 69, 72, 71), (69, 18, 17, 72), (51, 70, 1, 0), (70, 71, 2, 1), (71, 72, 3, 2), (72, 17, 16, 3), (73, 74, 79, 78), (74, 75, 80, 79), (75, 76, 81, 80), (76, 77, 82, 81), (78, 79, 84, 83), (79, 80, 85, 84), (80, 81, 86, 85), (81, 82, 87, 86), (83, 84, 89, 88), (84, 85, 90, 89), (85, 86, 91, 90), (86, 87, 92, 91), (88, 89, 94, 93), (89, 90, 95, 94), (90, 91, 96, 95), (91, 92, 97, 96)])
me_roundcube.polygons.foreach_set('use_smooth', [True] * 96)
me_roundcube.materials.append(mat_paper)
me_roundcube.use_remesh_fix_poles = True
me_roundcube.use_remesh_preserve_attributes = False
me_roundcube.update()
me_roundcube_001 = bpy.data.meshes.new('Roundcube.001')
me_roundcube_001.from_pydata([(0.5774, 0.5774, -0.5774), (0.2887, 0.677, -0.677), (0.0, 0.7071, -0.7071), (-0.2887, 0.677, -0.677), (0.677, 0.677, -0.2887), (0.3385, 0.878, -0.3385), (0.0, 0.9354, -0.3536), (-0.3385, 0.878, -0.3385), (0.7071, 0.7071, 0.0), (0.3536, 0.9354, 0.0), (0.0, 1.0, 0.0), (-0.3536, 0.9354, 0.0), (0.677, 0.677, 0.2887), (0.3385, 0.878, 0.3385), (0.0, 0.9354, 0.3536), (-0.3385, 0.878, 0.3385), (-0.5774, 0.5774, -0.5774), (-0.677, 0.2887, -0.677), (-0.7071, 0.0, -0.7071), (-0.677, -0.2887, -0.677), (-0.677, 0.677, -0.2887), (-0.878, 0.3385, -0.3385), (-0.9354, 0.0, -0.3536), (-0.878, -0.3385, -0.3385), (-0.7071, 0.7071, 0.0), (-0.9354, 0.3536, 0.0), (-1.0, 0.0, 0.0), (-0.9354, -0.3536, 0.0), (-0.677, 0.677, 0.2887), (-0.878, 0.3385, 0.3385), (-0.9354, 0.0, 0.3536), (-0.878, -0.3385, 0.3385), (-0.5774, -0.5774, -0.5774), (-0.2887, -0.677, -0.677), (0.0, -0.7071, -0.7071), (0.2887, -0.677, -0.677), (-0.677, -0.677, -0.2887), (-0.3385, -0.878, -0.3385), (0.0, -0.9354, -0.3536), (0.3385, -0.878, -0.3385), (-0.7071, -0.7071, 0.0), (-0.3536, -0.9354, 0.0), (0.0, -1.0, 0.0), (0.3536, -0.9354, 0.0), (-0.677, -0.677, 0.2887), (-0.3385, -0.878, 0.3385), (0.0, -0.9354, 0.3536), (0.3385, -0.878, 0.3385), (0.5774, -0.5774, -0.5774), (0.677, -0.2887, -0.677), (0.7071, 0.0, -0.7071), (0.677, 0.2887, -0.677), (0.677, -0.677, -0.2887), (0.878, -0.3385, -0.3385), (0.9354, 0.0, -0.3536), (0.878, 0.3385, -0.3385), (0.7071, -0.7071, 0.0), (0.9354, -0.3536, 0.0), (1.0, 0.0, 0.0), (0.9354, 0.3536, 0.0), (0.677, -0.677, 0.2887), (0.878, -0.3385, 0.3385), (0.9354, 0.0, 0.3536), (0.878, 0.3385, 0.3385), (0.3385, -0.3385, -0.878), (0.0, -0.3536, -0.9354), (-0.3385, -0.3385, -0.878), (0.3536, 0.0, -0.9354), (0.0, 0.0, -1.0), (-0.3536, 0.0, -0.9354), (0.3385, 0.3385, -0.878), (0.0, 0.3536, -0.9354), (-0.3385, 0.3385, -0.878), (0.5774, 0.5774, 0.5774), (0.2887, 0.677, 0.677), (0.0, 0.7071, 0.7071), (-0.2887, 0.677, 0.677), (-0.5774, 0.5774, 0.5774), (0.677, 0.2887, 0.677), (0.3385, 0.3385, 0.878), (0.0, 0.3536, 0.9354), (-0.3385, 0.3385, 0.878), (-0.677, 0.2887, 0.677), (0.7071, 0.0, 0.7071), (0.3536, 0.0, 0.9354), (0.0, 0.0, 1.0), (-0.3536, 0.0, 0.9354), (-0.7071, 0.0, 0.7071), (0.677, -0.2887, 0.677), (0.3385, -0.3385, 0.878), (0.0, -0.3536, 0.9354), (-0.3385, -0.3385, 0.878), (-0.677, -0.2887, 0.677), (0.5774, -0.5774, 0.5774), (0.2887, -0.677, 0.677), (0.0, -0.7071, 0.7071), (-0.2887, -0.677, 0.677), (-0.5774, -0.5774, 0.5774)], [], [(0, 1, 5, 4), (1, 2, 6, 5), (2, 3, 7, 6), (3, 16, 20, 7), (4, 5, 9, 8), (5, 6, 10, 9), (6, 7, 11, 10), (7, 20, 24, 11), (8, 9, 13, 12), (9, 10, 14, 13), (10, 11, 15, 14), (11, 24, 28, 15), (12, 13, 74, 73), (13, 14, 75, 74), (14, 15, 76, 75), (15, 28, 77, 76), (16, 17, 21, 20), (17, 18, 22, 21), (18, 19, 23, 22), (19, 32, 36, 23), (20, 21, 25, 24), (21, 22, 26, 25), (22, 23, 27, 26), (23, 36, 40, 27), (24, 25, 29, 28), (25, 26, 30, 29), (26, 27, 31, 30), (27, 40, 44, 31), (28, 29, 82, 77), (29, 30, 87, 82), (30, 31, 92, 87), (31, 44, 97, 92), (32, 33, 37, 36), (33, 34, 38, 37), (34, 35, 39, 38), (35, 48, 52, 39), (36, 37, 41, 40), (37, 38, 42, 41), (38, 39, 43, 42), (39, 52, 56, 43), (40, 41, 45, 44), (41, 42, 46, 45), (42, 43, 47, 46), (43, 56, 60, 47), (44, 45, 96, 97), (45, 46, 95, 96), (46, 47, 94, 95), (47, 60, 93, 94), (48, 49, 53, 52), (49, 50, 54, 53), (50, 51, 55, 54), (51, 0, 4, 55), (52, 53, 57, 56), (53, 54, 58, 57), (54, 55, 59, 58), (55, 4, 8, 59), (56, 57, 61, 60), (57, 58, 62, 61), (58, 59, 63, 62), (59, 8, 12, 63), (60, 61, 88, 93), (61, 62, 83, 88), (62, 63, 78, 83), (63, 12, 73, 78), (48, 35, 64, 49), (35, 34, 65, 64), (34, 33, 66, 65), (33, 32, 19, 66), (49, 64, 67, 50), (64, 65, 68, 67), (65, 66, 69, 68), (66, 19, 18, 69), (50, 67, 70, 51), (67, 68, 71, 70), (68, 69, 72, 71), (69, 18, 17, 72), (51, 70, 1, 0), (70, 71, 2, 1), (71, 72, 3, 2), (72, 17, 16, 3), (73, 74, 79, 78), (74, 75, 80, 79), (75, 76, 81, 80), (76, 77, 82, 81), (78, 79, 84, 83), (79, 80, 85, 84), (80, 81, 86, 85), (81, 82, 87, 86), (83, 84, 89, 88), (84, 85, 90, 89), (85, 86, 91, 90), (86, 87, 92, 91), (88, 89, 94, 93), (89, 90, 95, 94), (90, 91, 96, 95), (91, 92, 97, 96)])
me_roundcube_001.polygons.foreach_set('use_smooth', [True] * 96)
me_roundcube_001.materials.append(mat_paper_cyan)
me_roundcube_001.use_remesh_fix_poles = True
me_roundcube_001.use_remesh_preserve_attributes = False
me_roundcube_001.update()
me_roundcube_002 = bpy.data.meshes.new('Roundcube.002')
me_roundcube_002.from_pydata([(0.5774, 0.5774, -0.5774), (0.2887, 0.677, -0.677), (0.0, 0.7071, -0.7071), (-0.2887, 0.677, -0.677), (0.677, 0.677, -0.2887), (0.3385, 0.878, -0.3385), (0.0, 0.9354, -0.3536), (-0.3385, 0.878, -0.3385), (0.7071, 0.7071, 0.0), (0.3536, 0.9354, 0.0), (0.0, 1.0, 0.0), (-0.3536, 0.9354, 0.0), (0.677, 0.677, 0.2887), (0.3385, 0.878, 0.3385), (0.0, 0.9354, 0.3536), (-0.3385, 0.878, 0.3385), (-0.5774, 0.5774, -0.5774), (-0.677, 0.2887, -0.677), (-0.7071, 0.0, -0.7071), (-0.677, -0.2887, -0.677), (-0.677, 0.677, -0.2887), (-0.878, 0.3385, -0.3385), (-0.9354, 0.0, -0.3536), (-0.878, -0.3385, -0.3385), (-0.7071, 0.7071, 0.0), (-0.9354, 0.3536, 0.0), (-1.0, 0.0, 0.0), (-0.9354, -0.3536, 0.0), (-0.677, 0.677, 0.2887), (-0.878, 0.3385, 0.3385), (-0.9354, 0.0, 0.3536), (-0.878, -0.3385, 0.3385), (-0.5774, -0.5774, -0.5774), (-0.2887, -0.677, -0.677), (0.0, -0.7071, -0.7071), (0.2887, -0.677, -0.677), (-0.677, -0.677, -0.2887), (-0.3385, -0.878, -0.3385), (0.0, -0.9354, -0.3536), (0.3385, -0.878, -0.3385), (-0.7071, -0.7071, 0.0), (-0.3536, -0.9354, 0.0), (0.0, -1.0, 0.0), (0.3536, -0.9354, 0.0), (-0.677, -0.677, 0.2887), (-0.3385, -0.878, 0.3385), (0.0, -0.9354, 0.3536), (0.3385, -0.878, 0.3385), (0.5774, -0.5774, -0.5774), (0.677, -0.2887, -0.677), (0.7071, 0.0, -0.7071), (0.677, 0.2887, -0.677), (0.677, -0.677, -0.2887), (0.878, -0.3385, -0.3385), (0.9354, 0.0, -0.3536), (0.878, 0.3385, -0.3385), (0.7071, -0.7071, 0.0), (0.9354, -0.3536, 0.0), (1.0, 0.0, 0.0), (0.9354, 0.3536, 0.0), (0.677, -0.677, 0.2887), (0.878, -0.3385, 0.3385), (0.9354, 0.0, 0.3536), (0.878, 0.3385, 0.3385), (0.3385, -0.3385, -0.878), (0.0, -0.3536, -0.9354), (-0.3385, -0.3385, -0.878), (0.3536, 0.0, -0.9354), (0.0, 0.0, -1.0), (-0.3536, 0.0, -0.9354), (0.3385, 0.3385, -0.878), (0.0, 0.3536, -0.9354), (-0.3385, 0.3385, -0.878), (0.5774, 0.5774, 0.5774), (0.2887, 0.677, 0.677), (0.0, 0.7071, 0.7071), (-0.2887, 0.677, 0.677), (-0.5774, 0.5774, 0.5774), (0.677, 0.2887, 0.677), (0.3385, 0.3385, 0.878), (0.0, 0.3536, 0.9354), (-0.3385, 0.3385, 0.878), (-0.677, 0.2887, 0.677), (0.7071, 0.0, 0.7071), (0.3536, 0.0, 0.9354), (0.0, 0.0, 1.0), (-0.3536, 0.0, 0.9354), (-0.7071, 0.0, 0.7071), (0.677, -0.2887, 0.677), (0.3385, -0.3385, 0.878), (0.0, -0.3536, 0.9354), (-0.3385, -0.3385, 0.878), (-0.677, -0.2887, 0.677), (0.5774, -0.5774, 0.5774), (0.2887, -0.677, 0.677), (0.0, -0.7071, 0.7071), (-0.2887, -0.677, 0.677), (-0.5774, -0.5774, 0.5774)], [], [(0, 1, 5, 4), (1, 2, 6, 5), (2, 3, 7, 6), (3, 16, 20, 7), (4, 5, 9, 8), (5, 6, 10, 9), (6, 7, 11, 10), (7, 20, 24, 11), (8, 9, 13, 12), (9, 10, 14, 13), (10, 11, 15, 14), (11, 24, 28, 15), (12, 13, 74, 73), (13, 14, 75, 74), (14, 15, 76, 75), (15, 28, 77, 76), (16, 17, 21, 20), (17, 18, 22, 21), (18, 19, 23, 22), (19, 32, 36, 23), (20, 21, 25, 24), (21, 22, 26, 25), (22, 23, 27, 26), (23, 36, 40, 27), (24, 25, 29, 28), (25, 26, 30, 29), (26, 27, 31, 30), (27, 40, 44, 31), (28, 29, 82, 77), (29, 30, 87, 82), (30, 31, 92, 87), (31, 44, 97, 92), (32, 33, 37, 36), (33, 34, 38, 37), (34, 35, 39, 38), (35, 48, 52, 39), (36, 37, 41, 40), (37, 38, 42, 41), (38, 39, 43, 42), (39, 52, 56, 43), (40, 41, 45, 44), (41, 42, 46, 45), (42, 43, 47, 46), (43, 56, 60, 47), (44, 45, 96, 97), (45, 46, 95, 96), (46, 47, 94, 95), (47, 60, 93, 94), (48, 49, 53, 52), (49, 50, 54, 53), (50, 51, 55, 54), (51, 0, 4, 55), (52, 53, 57, 56), (53, 54, 58, 57), (54, 55, 59, 58), (55, 4, 8, 59), (56, 57, 61, 60), (57, 58, 62, 61), (58, 59, 63, 62), (59, 8, 12, 63), (60, 61, 88, 93), (61, 62, 83, 88), (62, 63, 78, 83), (63, 12, 73, 78), (48, 35, 64, 49), (35, 34, 65, 64), (34, 33, 66, 65), (33, 32, 19, 66), (49, 64, 67, 50), (64, 65, 68, 67), (65, 66, 69, 68), (66, 19, 18, 69), (50, 67, 70, 51), (67, 68, 71, 70), (68, 69, 72, 71), (69, 18, 17, 72), (51, 70, 1, 0), (70, 71, 2, 1), (71, 72, 3, 2), (72, 17, 16, 3), (73, 74, 79, 78), (74, 75, 80, 79), (75, 76, 81, 80), (76, 77, 82, 81), (78, 79, 84, 83), (79, 80, 85, 84), (80, 81, 86, 85), (81, 82, 87, 86), (83, 84, 89, 88), (84, 85, 90, 89), (85, 86, 91, 90), (86, 87, 92, 91), (88, 89, 94, 93), (89, 90, 95, 94), (90, 91, 96, 95), (91, 92, 97, 96)])
me_roundcube_002.polygons.foreach_set('use_smooth', [True] * 96)
me_roundcube_002.materials.append(mat_paper_purple)
me_roundcube_002.use_remesh_fix_poles = True
me_roundcube_002.use_remesh_preserve_attributes = False
me_roundcube_002.update()
me_plane = bpy.data.meshes.new('Plane')
me_plane.from_pydata([(1.0, -1.0, 0.0), (1.0, 1.0, 0.0), (-1.0, -1.0, 0.8815), (-1.0, 1.0, 0.8815), (-0.5447, -1.0, 0.0), (-1.0, -1.0, 0.4553), (-0.5678, -1.0, 0.0005843), (-0.5908, -1.0, 0.002336), (-0.6137, -1.0, 0.00525), (-0.6364, -1.0, 0.00932), (-0.6588, -1.0, 0.01453), (-0.681, -1.0, 0.02088), (-0.7028, -1.0, 0.02834), (-0.7243, -1.0, 0.0369), (-0.7452, -1.0, 0.04653), (-0.7657, -1.0, 0.05721), (-0.7855, -1.0, 0.06891), (-0.8048, -1.0, 0.0816), (-0.8234, -1.0, 0.09526), (-0.8413, -1.0, 0.1098), (-0.8584, -1.0, 0.1253), (-0.8747, -1.0, 0.1416), (-0.8902, -1.0, 0.1587), (-0.9047, -1.0, 0.1766), (-0.9184, -1.0, 0.1952), (-0.9311, -1.0, 0.2145), (-0.9428, -1.0, 0.2343), (-0.9535, -1.0, 0.2548), (-0.9631, -1.0, 0.2757), (-0.9717, -1.0, 0.2972), (-0.9791, -1.0, 0.319), (-0.9855, -1.0, 0.3412), (-0.9907, -1.0, 0.3636), (-0.9947, -1.0, 0.3863), (-0.9977, -1.0, 0.4092), (-0.9994, -1.0, 0.4322), (-1.0, 1.0, 0.4553), (-0.5447, 1.0, 0.0), (-0.9994, 1.0, 0.4322), (-0.9977, 1.0, 0.4092), (-0.9947, 1.0, 0.3863), (-0.9907, 1.0, 0.3636), (-0.9855, 1.0, 0.3412), (-0.9791, 1.0, 0.319), (-0.9717, 1.0, 0.2972), (-0.9631, 1.0, 0.2757), (-0.9535, 1.0, 0.2548), (-0.9428, 1.0, 0.2343), (-0.9311, 1.0, 0.2145), (-0.9184, 1.0, 0.1952), (-0.9047, 1.0, 0.1766), (-0.8902, 1.0, 0.1587), (-0.8747, 1.0, 0.1416), (-0.8584, 1.0, 0.1253), (-0.8413, 1.0, 0.1098), (-0.8234, 1.0, 0.09526), (-0.8048, 1.0, 0.0816), (-0.7855, 1.0, 0.06891), (-0.7657, 1.0, 0.05721), (-0.7452, 1.0, 0.04653), (-0.7243, 1.0, 0.0369), (-0.7028, 1.0, 0.02834), (-0.681, 1.0, 0.02088), (-0.6588, 1.0, 0.01453), (-0.6364, 1.0, 0.00932), (-0.6137, 1.0, 0.00525), (-0.5908, 1.0, 0.002336), (-0.5678, 1.0, 0.0005843)], [], [(4, 0, 1, 37), (36, 5, 35, 38), (38, 35, 34, 39), (39, 34, 33, 40), (40, 33, 32, 41), (41, 32, 31, 42), (42, 31, 30, 43), (43, 30, 29, 44), (44, 29, 28, 45), (45, 28, 27, 46), (46, 27, 26, 47), (47, 26, 25, 48), (48, 25, 24, 49), (49, 24, 23, 50), (50, 23, 22, 51), (51, 22, 21, 52), (52, 21, 20, 53), (53, 20, 19, 54), (54, 19, 18, 55), (55, 18, 17, 56), (56, 17, 16, 57), (57, 16, 15, 58), (58, 15, 14, 59), (59, 14, 13, 60), (60, 13, 12, 61), (61, 12, 11, 62), (62, 11, 10, 63), (63, 10, 9, 64), (64, 9, 8, 65), (65, 8, 7, 66), (66, 7, 6, 67), (67, 6, 4, 37), (5, 36, 3, 2)])
me_plane.polygons.foreach_set('use_smooth', [True] * 33)
_uv = me_plane.uv_layers.new(name='UVMap')
_uv.uv.foreach_set('vector', [0.2276, 0.0, 1.0, 0.0, 1.0, 1.0, 0.2276, 1.0, 0.0, 1.0, 0.0, 0.0, 0.0, 0.0, 0.0, 1.0, 0.0, 1.0, 0.0, 0.0, 0.0, 0.0, 0.0, 1.0, 0.0, 1.0, 0.0, 0.0, 0.0, 0.0, 0.0, 1.0, 0.0, 1.0, 0.0, 0.0, 0.0, 0.0, 0.0, 1.0, 0.0, 1.0, 0.0, 0.0, 0.0, 0.0, 0.0, 1.0, 0.0, 1.0, 0.0, 0.0, 0.0, 0.0, 0.0, 1.0, 0.0, 1.0, 0.0, 0.0, 0.0, 0.0, 0.0, 1.0, 0.0, 1.0, 0.0, 0.0, 0.0, 0.0, 0.0, 1.0, 0.0, 1.0, 0.0, 0.0, 0.0, 0.0, 0.0, 1.0, 0.0, 1.0, 0.0, 0.0, 0.0, 0.0, 0.0, 1.0, 0.0, 1.0, 0.0, 0.0, 0.0, 0.0, 0.0, 1.0, 0.0, 1.0, 0.0, 0.0, 0.0, 0.0, 0.0, 1.0, 0.0, 1.0, 0.0, 0.0, 0.0, 0.0, 0.0, 1.0, 0.0, 1.0, 0.0, 0.0, 0.0, 0.0, 0.0, 1.0, 0.0, 1.0, 0.0, 0.0, 0.0, 0.0, 0.0, 1.0, 0.0, 1.0, 0.0, 0.0, 0.0708, 0.0, 0.0708, 1.0, 0.0708, 1.0, 0.0708, 0.0, 0.07936, 0.0, 0.07936, 1.0, 0.07936, 1.0, 0.07936, 0.0, 0.0883, 0.0, 0.0883, 1.0, 0.0883, 1.0, 0.0883, 0.0, 0.0976, 0.0, 0.0976, 1.0, 0.0976, 1.0, 0.0976, 0.0, 0.1072, 0.0, 0.1072, 1.0, 0.1072, 1.0, 0.1072, 0.0, 0.1172, 0.0, 0.1172, 1.0, 0.1172, 1.0, 0.1172, 0.0, 0.1274, 0.0, 0.1274, 1.0, 0.1274, 1.0, 0.1274, 0.0, 0.1379, 0.0, 0.1379, 1.0, 0.1379, 1.0, 0.1379, 0.0, 0.1486, 0.0, 0.1486, 1.0, 0.1486, 1.0, 0.1486, 0.0, 0.1595, 0.0, 0.1595, 1.0, 0.1595, 1.0, 0.1595, 0.0, 0.1706, 0.0, 0.1706, 1.0, 0.1706, 1.0, 0.1706, 0.0, 0.1818, 0.0, 0.1818, 1.0, 0.1818, 1.0, 0.1818, 0.0, 0.1932, 0.0, 0.1932, 1.0, 0.1932, 1.0, 0.1932, 0.0, 0.2046, 0.0, 0.2046, 1.0, 0.2046, 1.0, 0.2046, 0.0, 0.2161, 0.0, 0.2161, 1.0, 0.2161, 1.0, 0.2161, 0.0, 0.2276, 0.0, 0.2276, 1.0, 0.0, 0.0, 0.0, 1.0, 0.0, 1.0, 0.0, 0.0])
me_plane.materials.append(mat_floor)
me_plane.use_remesh_fix_poles = True
me_plane.use_remesh_preserve_attributes = False
me_plane.update()
me_cylinder = bpy.data.meshes.new('Cylinder')
me_cylinder.from_pydata([(1.214e-10, 0.03629, 0.01039), (0.008997, 0.03629, 0.005194), (0.008997, 0.03629, -0.005194), (-8.524e-10, 0.03629, -0.01039), (-0.008997, 0.03629, -0.005194), (-0.008997, 0.03629, 0.005194), (6.068e-11, -0.03288, 0.01039), (0.008997, -0.03288, 0.005194), (0.008997, -0.03288, -0.005194), (-8.524e-10, -0.03288, -0.01039), (-0.008997, -0.03288, -0.005194), (-0.008997, -0.03288, 0.005194), (0.0, 0.03388, 0.01392), (0.01205, 0.03388, 0.006958), (0.01205, 0.03388, -0.006958), (-1.217e-09, 0.03388, -0.01392), (-0.01205, 0.03388, -0.006958), (-0.01205, 0.03388, 0.006958), (0.01205, -0.03047, 0.006958), (0.0, -0.03047, 0.01392), (0.01205, -0.03047, -0.006958), (-1.217e-09, -0.03047, -0.01392), (-0.01205, -0.03047, -0.006958), (-0.01205, -0.03047, 0.006958), (0.0, 0.03095, 0.01392), (0.0, -0.02754, 0.01392), (0.01205, -0.02754, 0.006958), (0.01205, 0.03095, 0.006958), (-0.01205, 0.03095, 0.006958), (-0.01205, -0.02754, 0.006958), (0.01205, -0.02754, -0.006958), (0.01205, 0.03095, -0.006958), (-1.217e-09, -0.02754, -0.01392), (-1.217e-09, 0.03095, -0.01392), (-0.01205, -0.02754, -0.006958), (-0.01205, 0.03095, -0.006958)], [], [(25, 19, 18, 26), (29, 23, 19, 25), (26, 18, 20, 30), (30, 20, 21, 32), (7, 6, 11, 10, 9, 8), (32, 21, 22, 34), (0, 1, 2, 3, 4, 5), (34, 22, 23, 29), (1, 0, 12, 13), (2, 1, 13, 14), (3, 2, 14, 15), (4, 3, 15, 16), (5, 4, 16, 17), (0, 5, 17, 12), (6, 7, 18, 19), (7, 8, 20, 18), (8, 9, 21, 20), (9, 10, 22, 21), (10, 11, 23, 22), (11, 6, 19, 23), (16, 35, 28, 17), (35, 34, 29, 28), (15, 33, 35, 16), (33, 32, 34, 35), (14, 31, 33, 15), (31, 30, 32, 33), (13, 27, 31, 14), (27, 26, 30, 31), (17, 28, 24, 12), (28, 29, 25, 24), (12, 24, 27, 13), (24, 25, 26, 27)])
me_cylinder.polygons.foreach_set('use_smooth', [True] * 32)
_uv = me_cylinder.uv_layers.new(name='UVMap')
_uv.uv.foreach_set('vector', [1.0, 0.8166, 1.0, 0.9748, 0.8333, 0.9748, 0.8333, 0.8166, 0.1667, 0.8166, 0.1667, 0.9748, -8.941e-08, 0.9748, -8.941e-08, 0.8166, 0.8333, 0.8166, 0.8333, 0.9748, 0.6667, 0.9748, 0.6667, 0.8166, 0.6667, 0.8166, 0.6667, 0.9748, 0.5, 0.9748, 0.5, 0.8166, 0.672, 0.9748, 0.1613, 0.9748, 0.2069, 0.9748, 0.345, 0.9748, 0.4884, 0.9748, 0.6264, 0.9748, 0.5, 0.8166, 0.5, 0.9748, 0.3333, 0.9748, 0.3333, 0.8166, 0.1613, 0.5, 0.672, 0.5, 0.6264, 0.5, 0.4884, 0.5, 0.345, 0.5, 0.2069, 0.5, 0.3333, 0.8166, 0.3333, 0.9748, 0.1667, 0.9748, 0.1667, 0.8166, 0.672, 0.5, 0.1613, 0.5, -8.941e-08, 0.5, 0.8333, 0.5, 0.6264, 0.5, 0.672, 0.5, 0.8333, 0.5, 0.6667, 0.5, 0.4884, 0.5, 0.6264, 0.5, 0.6667, 0.5, 0.5, 0.5, 0.345, 0.5, 0.4884, 0.5, 0.5, 0.5, 0.3333, 0.5, 0.2069, 0.5, 0.345, 0.5, 0.3333, 0.5, 0.1667, 0.5, 0.1613, 0.5, 0.2069, 0.5, 0.1667, 0.5, -8.941e-08, 0.5, 0.1613, 0.9748, 0.672, 0.9748, 0.8333, 0.9748, -8.941e-08, 0.9748, 0.672, 0.9748, 0.6264, 0.9748, 0.6667, 0.9748, 0.8333, 0.9748, 0.6264, 0.9748, 0.4884, 0.9748, 0.5, 0.9748, 0.6667, 0.9748, 0.4884, 0.9748, 0.345, 0.9748, 0.3333, 0.9748, 0.5, 0.9748, 0.345, 0.9748, 0.2069, 0.9748, 0.1667, 0.9748, 0.3333, 0.9748, 0.2069, 0.9748, 0.1613, 0.9748, -8.941e-08, 0.9748, 0.1667, 0.9748, 0.3333, 0.5, 0.3333, 0.6583, 0.1667, 0.6583, 0.1667, 0.5, 0.3333, 0.6583, 0.3333, 0.8166, 0.1667, 0.8166, 0.1667, 0.6583, 0.5, 0.5, 0.5, 0.6583, 0.3333, 0.6583, 0.3333, 0.5, 0.5, 0.6583, 0.5, 0.8166, 0.3333, 0.8166, 0.3333, 0.6583, 0.6667, 0.5, 0.6667, 0.6583, 0.5, 0.6583, 0.5, 0.5, 0.6667, 0.6583, 0.6667, 0.8166, 0.5, 0.8166, 0.5, 0.6583, 0.8333, 0.5, 0.8333, 0.6583, 0.6667, 0.6583, 0.6667, 0.5, 0.8333, 0.6583, 0.8333, 0.8166, 0.6667, 0.8166, 0.6667, 0.6583, 0.1667, 0.5, 0.1667, 0.6583, -8.941e-08, 0.6583, -8.941e-08, 0.5, 0.1667, 0.6583, 0.1667, 0.8166, -8.941e-08, 0.8166, -8.941e-08, 0.6583, 1.0, 0.5, 1.0, 0.6583, 0.8333, 0.6583, 0.8333, 0.5, 1.0, 0.6583, 1.0, 0.8166, 0.8333, 0.8166, 0.8333, 0.6583])
me_cylinder.materials.append(mat_sprinkles)
me_cylinder.use_remesh_fix_poles = True
me_cylinder.use_remesh_preserve_attributes = False
me_cylinder.update()

# ---- objects
ob_plane = bpy.data.objects.new('plane', me_lf_plane)
ob_cupcake = bpy.data.objects.new('Cupcake', me_roundcube)
ob_cupcake_2 = bpy.data.objects.new('Cupcake 2', me_roundcube_001)
ob_cupcake_3 = bpy.data.objects.new('Cupcake 3', me_roundcube_002)
ob_camera = bpy.data.objects.new('Camera', cam_camera)
ob_trilamp_back = bpy.data.objects.new('TriLamp-Back', light_trilamp_back)
ob_trilamp_fill = bpy.data.objects.new('TriLamp-Fill', light_trilamp_fill)
ob_trilamp_key = bpy.data.objects.new('TriLamp-Key', light_trilamp_key)
ob_plane_1 = bpy.data.objects.new('Plane', me_plane)
ob_chip = bpy.data.objects.new('chip', me_cylinder)
ob_area = bpy.data.objects.new('Area', light_area)
ob_point = bpy.data.objects.new('Point', light_point)
ob_point_001 = bpy.data.objects.new('Point.001', light_point_001)
ob_trilamp_fill_001 = bpy.data.objects.new('TriLamp-Fill.001', light_trilamp_fill_001)
_N = ng_geometry_nodes.nodes; _L = ng_geometry_nodes.links
n0 = _N.new('GeometryNodeStoreNamedAttribute'); n0.name = 'Store Named Attribute.002'; n0.location = (55, -30)
n0.data_type = 'FLOAT_VECTOR'
n0.domain = 'CORNER'
n0.inputs[2].default_value = 'uv_map'
n1 = _N.new('GeometryNodeStoreNamedAttribute'); n1.name = 'Store Named Attribute.001'; n1.location = (305, -140)
n1.data_type = 'FLOAT_VECTOR'
n1.domain = 'CORNER'
n1.inputs[2].default_value = 'uv_map'
n2 = _N.new('GeometryNodeStoreNamedAttribute'); n2.name = 'Store Named Attribute'; n2.location = (300, -49)
n2.data_type = 'FLOAT_VECTOR'
n2.domain = 'CORNER'
n2.inputs[2].default_value = 'uv_map'
n3 = _N.new('NodeFrame'); n3.name = 'Frame.013'; n3.location = (2010, 1410)
n3.label = 'Defines 2 widths'
n3.width = 200
n4 = _N.new('NodeFrame'); n4.name = 'Frame.014'; n4.location = (4217, -895)
n4.label = 'Captures Dough Points position'
n4.width = 201
n5 = _N.new('NodeFrame'); n5.name = 'Frame.003'; n5.location = (4562, -831)
n5.label = 'Sprinkles'
n5.width = 2411
n6 = _N.new('NodeFrame'); n6.name = 'Frame.005'; n6.location = (30, -92)
n6.label = 'Joins Dough + Cream to place particles on their faces'
n6.width = 195
n7 = _N.new('NodeFrame'); n7.name = 'Frame.004'; n7.location = (4537, 1436)
n7.label = 'Sprinkles in the floor'
n7.width = 1533
n8 = _N.new('NodeFrame'); n8.name = 'Frame'; n8.location = (80, 620)
n8.label = 'Cup'
n8.width = 3450
n9 = _N.new('NodeFrame'); n9.name = 'Frame.009'; n9.location = (480, -60)
n9.label = 'Compensates Position when Height Changes'
n9.width = 200
n10 = _N.new('NodeFrame'); n10.name = 'Frame.008'; n10.location = (80, -380)
n10.label = 'Half of the Cylinders height as Z value'
n10.width = 360
n11 = _N.new('NodeFrame'); n11.name = 'Frame.006'; n11.location = (120, -680)
n11.label = 'Selects Faces Facing Positive Z only'
n11.width = 360
n12 = _N.new('NodeFrame'); n12.name = 'Frame.007'; n12.location = (30, -30)
n12.label = 'Snaps every 2 to avoid odd numbers (needed for checker select)'
n12.width = 200
n13 = _N.new('NodeFrame'); n13.name = 'Frame.010'; n13.location = (2240, -440)
n13.label = 'Selects base edges (the ones at 0 position in Z)'
n13.width = 360
n14 = _N.new('NodeFrame'); n14.name = 'Frame.001'; n14.location = (112, 2118)
n14.label = 'Dough'
n14.width = 3478
n15 = _N.new('NodeFrame'); n15.name = 'Frame.011'; n15.location = (448, -388)
n15.label = 'MASK: more effect for the faces facing positive Z'
n15.width = 570
n16 = _N.new('NodeFrame'); n16.name = 'Frame.012'; n16.location = (30, -654)
n16.label = 'Creates a rounded cube from a cube'
n16.width = 848
n17 = _N.new('NodeFrame'); n17.name = 'Frame.002'; n17.location = (-72, -1049)
n17.label = 'Cream'
n17.width = 3042
n18 = _N.new('NodeReroute'); n18.name = 'Reroute.022'; n18.location = (-100, -320)
n18.width = 16
n18.socket_idname = 'NodeSocketFloat'
n19 = _N.new('NodeReroute'); n19.name = 'Reroute.023'; n19.location = (-60, 300)
n19.width = 16
n19.socket_idname = 'NodeSocketFloatDistance'
n20 = _N.new('NodeReroute'); n20.name = 'Reroute.040'; n20.location = (1960, 700)
n20.label = 'Cup Max value on Z'
n20.width = 16
n20.socket_idname = 'NodeSocketFloat'
n21 = _N.new('NodeReroute'); n21.name = 'Reroute.047'; n21.location = (-500, 60)
n21.width = 16
n21.socket_idname = 'NodeSocketFloat'
n22 = _N.new('NodeReroute'); n22.name = 'Reroute.048'; n22.location = (-520, 80)
n22.width = 16
n22.socket_idname = 'NodeSocketFloatDistance'
n23 = _N.new('NodeReroute'); n23.name = 'Reroute.024'; n23.location = (-240, 320)
n23.width = 16
n23.socket_idname = 'NodeSocketFloatDistance'
n24 = _N.new('NodeReroute'); n24.name = 'Reroute.015'; n24.location = (-100, 440)
n24.width = 16
n24.socket_idname = 'NodeSocketInt'
n25 = _N.new('NodeReroute'); n25.name = 'Reroute.046'; n25.location = (-500, 1780)
n25.width = 16
n25.socket_idname = 'NodeSocketFloat'
n26 = _N.new('NodeReroute'); n26.name = 'Reroute.016'; n26.location = (-520, 1020)
n26.width = 16
n26.socket_idname = 'NodeSocketFloatDistance'
n27 = _N.new('NodeReroute'); n27.name = 'Reroute.056'; n27.location = (28, 1777)
n27.width = 16
n27.socket_idname = 'NodeSocketFloat'
n28 = _N.new('ShaderNodeMath'); n28.name = 'Math.002'; n28.location = (-260, 1780)
n28.hide = True
n28.operation = 'MULTIPLY'
n28.inputs[1].default_value = 0.1
n29 = _N.new('NodeReroute'); n29.name = 'Reroute.059'; n29.location = (800, 720)
n29.width = 16
n29.socket_idname = 'NodeSocketFloat'
n30 = _N.new('NodeReroute'); n30.name = 'Reroute.070'; n30.location = (1760, 800)
n30.width = 16
n30.socket_idname = 'NodeSocketGeometry'
n31 = _N.new('NodeReroute'); n31.name = 'Reroute.073'; n31.location = (-460, 876)
n31.width = 16
n31.socket_idname = 'NodeSocketFloat'
n32 = _N.new('ShaderNodeMath'); n32.name = 'Math.010'; n32.location = (-200, 1000)
n32.operation = 'MULTIPLY_ADD'
n32.inputs[1].default_value = 0.25
n32.inputs[2].default_value = 0.25
n33 = _N.new('NodeReroute'); n33.name = 'Reroute.075'; n33.location = (80, 960)
n33.width = 16
n33.socket_idname = 'NodeSocketFloat'
n34 = _N.new('NodeReroute'); n34.name = 'Reroute.074'; n34.location = (-200, 780)
n34.label = 'Adjusts the 0 to 1 setting to a 0.25 to 0.5 value'
n34.width = 16
n35 = _N.new('NodeReroute'); n35.name = 'Reroute.077'; n35.location = (3900, -823)
n35.width = 16
n35.socket_idname = 'NodeSocketFloat'
n36 = _N.new('NodeReroute'); n36.name = 'Reroute.003'; n36.location = (3620, 340)
n36.width = 16
n36.socket_idname = 'NodeSocketGeometry'
n37 = _N.new('NodeReroute'); n37.name = 'Reroute.069'; n37.location = (3600, 780)
n37.width = 16
n37.socket_idname = 'NodeSocketGeometry'
n38 = _N.new('NodeReroute'); n38.name = 'Reroute.076'; n38.location = (3860, 1200)
n38.width = 16
n38.socket_idname = 'NodeSocketFloat'
n39 = _N.new('ShaderNodeVectorMath'); n39.name = 'Vector Math.001'; n39.location = (30, -30)
n39.operation = 'MULTIPLY'
n39.inputs[1].default_value = (0.75, 0.75, 1.0)
n39.inputs[3].default_value = 0.48
n40 = _N.new('ShaderNodeVectorMath'); n40.name = 'Vector Math.009'; n40.location = (30, -230)
n40.operation = 'MULTIPLY'
n40.inputs[1].default_value = (0.97, 0.97, 1.0)
n40.inputs[3].default_value = 0.48
n41 = _N.new('NodeReroute'); n41.name = 'Reroute.020'; n41.location = (-460, -1320)
n41.width = 16
n41.socket_idname = 'NodeSocketFloatDistance'
n42 = _N.new('NodeReroute'); n42.name = 'Reroute.049'; n42.location = (-240, 80)
n42.width = 16
n42.socket_idname = 'NodeSocketFloatDistance'
n43 = _N.new('NodeReroute'); n43.name = 'Reroute.085'; n43.location = (-240, -1160)
n43.width = 16
n43.socket_idname = 'NodeSocketFloatDistance'
n44 = _N.new('NodeReroute'); n44.name = 'Reroute.051'; n44.location = (-100, 20)
n44.width = 16
n44.socket_idname = 'NodeSocketInt'
n45 = _N.new('NodeReroute'); n45.name = 'Reroute.050'; n45.location = (-60, 0)
n45.width = 16
n45.socket_idname = 'NodeSocketFloatDistance'
n46 = _N.new('NodeReroute'); n46.name = 'Reroute.021'; n46.location = (-100, -20)
n46.width = 16
n46.socket_idname = 'NodeSocketFloat'
n47 = _N.new('NodeReroute'); n47.name = 'Reroute.072'; n47.location = (-460, 40)
n47.width = 16
n47.socket_idname = 'NodeSocketFloat'
n48 = _N.new('NodeReroute'); n48.name = 'Reroute.087'; n48.location = (-500, -140)
n48.width = 16
n48.socket_idname = 'NodeSocketFloat'
n49 = _N.new('NodeReroute'); n49.name = 'Reroute.017'; n49.location = (-400, -1200)
n49.width = 16
n49.socket_idname = 'NodeSocketFloat'
n50 = _N.new('NodeReroute'); n50.name = 'Reroute.088'; n50.location = (-400, -120)
n50.width = 16
n50.socket_idname = 'NodeSocketFloat'
n51 = _N.new('NodeReroute'); n51.name = 'Reroute.018'; n51.location = (-340, -100)
n51.width = 16
n51.socket_idname = 'NodeSocketFloat'
n52 = _N.new('NodeReroute'); n52.name = 'Reroute.019'; n52.location = (-320, -80)
n52.width = 16
n52.socket_idname = 'NodeSocketFloat'
n53 = _N.new('NodeReroute'); n53.name = 'Reroute.090'; n53.location = (-340, -880)
n53.width = 16
n53.socket_idname = 'NodeSocketFloat'
n54 = _N.new('NodeReroute'); n54.name = 'Reroute.089'; n54.location = (-320, -850)
n54.width = 16
n54.socket_idname = 'NodeSocketFloat'
n55 = _N.new('NodeReroute'); n55.name = 'Reroute.084'; n55.location = (-500, -1360)
n55.width = 16
n55.socket_idname = 'NodeSocketFloat'
n56 = _N.new('NodeReroute'); n56.name = 'Reroute.079'; n56.location = (2180, -820)
n56.width = 16
n56.socket_idname = 'NodeSocketFloat'
n57 = _N.new('NodeReroute'); n57.name = 'Reroute.086'; n57.location = (-460, -40)
n57.width = 16
n57.socket_idname = 'NodeSocketFloatDistance'
n58 = _N.new('NodeReroute'); n58.name = 'Reroute.094'; n58.location = (-160, -1140)
n58.width = 16
n58.socket_idname = 'NodeSocketFloat'
n59 = _N.new('NodeReroute'); n59.name = 'Reroute.093'; n59.location = (-160, -60)
n59.width = 16
n59.socket_idname = 'NodeSocketFloat'
n60 = _N.new('NodeReroute'); n60.name = 'Reroute.091'; n60.location = (670, -858)
n60.width = 16
n60.socket_idname = 'NodeSocketFloat'
n61 = _N.new('NodeReroute'); n61.name = 'Reroute.092'; n61.location = (1268, -886)
n61.width = 16
n61.socket_idname = 'NodeSocketFloat'
n62 = _N.new('NodeReroute'); n62.name = 'Reroute.005'; n62.location = (3961, 1466)
n62.width = 16
n62.socket_idname = 'NodeSocketGeometry'
n63 = _N.new('NodeReroute'); n63.name = 'Reroute.106'; n63.location = (3965, 554)
n63.width = 16
n63.socket_idname = 'NodeSocketGeometry'
n64 = _N.new('GeometryNodeJoinGeometry'); n64.name = 'Join Geometry'; n64.location = (4503, 607)
n64.width = 135
n65 = _N.new('NodeReroute'); n65.name = 'Reroute.108'; n65.location = (4104, 539)
n65.width = 16
n65.socket_idname = 'NodeSocketGeometry'
n66 = _N.new('NodeReroute'); n66.name = 'Reroute.109'; n66.location = (4257, 532)
n66.width = 16
n66.socket_idname = 'NodeSocketGeometry'
n67 = _N.new('NodeReroute'); n67.name = 'Reroute.008'; n67.location = (4257, 342)
n67.width = 16
n67.socket_idname = 'NodeSocketGeometry'
n68 = _N.new('NodeReroute'); n68.name = 'Reroute.107'; n68.location = (3960, -1049)
n68.width = 16
n68.socket_idname = 'NodeSocketGeometry'
n69 = _N.new('NodeReroute'); n69.name = 'Reroute.113'; n69.location = (4456, -1007)
n69.width = 16
n69.socket_idname = 'NodeSocketGeometry'
n70 = _N.new('NodeReroute'); n70.name = 'Reroute.111'; n70.location = (4455, -1200)
n70.width = 16
n70.socket_idname = 'NodeSocketGeometry'
n71 = _N.new('NodeReroute'); n71.name = 'Reroute.009'; n71.location = (6647, 1285)
n71.width = 16
n71.socket_idname = 'NodeSocketGeometry'
n72 = _N.new('NodeReroute'); n72.name = 'Reroute.010'; n72.location = (7267, -1006)
n72.width = 16
n72.socket_idname = 'NodeSocketGeometry'
n73 = _N.new('GeometryNodeInputPosition'); n73.name = 'Position.005'; n73.location = (30, -213)
n74 = _N.new('NodeReroute'); n74.name = 'Reroute.007'; n74.location = (4124, -1204)
n74.width = 16
n74.socket_idname = 'NodeSocketGeometry'
n75 = _N.new('GeometryNodeCaptureAttribute'); n75.name = 'Capture Attribute.001'; n75.location = (31, -30)
n75.capture_items.clear()
n75.domain = 'FACE'
n76 = _N.new('GeometryNodeJoinGeometry'); n76.name = 'Join Geometry.002'; n76.location = (7251, 610)
n76.width = 135
n77 = _N.new('NodeGroupOutput'); n77.name = 'Group Output'; n77.location = (7549, 619)
n78 = _N.new('ShaderNodeMapRange'); n78.name = 'Map Range'; n78.location = (887, -495)
n78.hide = True
n78.inputs[1].default_value = 0.3
n79 = _N.new('ShaderNodeSeparateXYZ'); n79.name = 'Separate XYZ.002'; n79.location = (714, -449)
n80 = _N.new('GeometryNodeInputNormal'); n80.name = 'Normal'; n80.location = (540, -443)
n80.legacy_corner_normals = True
n81 = _N.new('FunctionNodeRandomValue'); n81.name = 'Random Value.002'; n81.location = (1584, -603)
n81.inputs[2].default_value = 1.5
n81.inputs[3].default_value = 2.0
n82 = _N.new('GeometryNodeInstanceOnPoints'); n82.name = 'Instance on Points'; n82.location = (1992, -155)
n83 = _N.new('GeometryNodeDistributePointsOnFaces'); n83.name = 'Distribute Points on Faces'; n83.location = (1575, -42)
n83.distribute_method = 'POISSON'
n83.use_legacy_normal = True
n83.inputs[2].default_value = 0.07
n84 = _N.new('ShaderNodeMath'); n84.name = 'Math.011'; n84.location = (1290, -246)
n84.operation = 'MULTIPLY'
n84.inputs[2].default_value = 0.0
n85 = _N.new('ShaderNodeSeparateXYZ'); n85.name = 'Separate XYZ.010'; n85.location = (509, -607)
n85.hide = True
n86 = _N.new('NodeReroute'); n86.name = 'Reroute.122'; n86.location = (1960, -142)
n86.label = 'Take faces rotation to "conform" to sourface'
n86.width = 16
n87 = _N.new('NodeReroute'); n87.name = 'Reroute.125'; n87.location = (1608, -571)
n87.label = 'Adds an external object'
n87.width = 16
n88 = _N.new('NodeReroute'); n88.name = 'Reroute.124'; n88.location = (1605, -826)
n88.label = 'A bit of random size'
n88.width = 16
n89 = _N.new('NodeReroute'); n89.name = 'Reroute.123'; n89.location = (2005, -727)
n89.label = 'Rotate mostly on local Z and a bit on the other axis'
n89.width = 16
n90 = _N.new('GeometryNodeObjectInfo'); n90.name = 'Object Info.001'; n90.location = (1584, -337)
n90.inputs[0].default_value = ob_chip
n90.inputs[1].default_value = True
n91 = _N.new('FunctionNodeRandomValue'); n91.name = 'Random Value.003'; n91.location = (1990, -400)
n91.data_type = 'FLOAT_VECTOR'
n91.inputs[0].default_value = (-0.1, -0.1, -3.142)
n91.inputs[1].default_value = (0.1, 0.1, 3.142)
n91.inputs[2].default_value = 0.8
n92 = _N.new('NodeReroute'); n92.name = 'Reroute.121'; n92.location = (1556, -38)
n92.label = 'Posisson disk to have less overlapping'
n92.width = 16
n93 = _N.new('NodeReroute'); n93.name = 'Reroute.118'; n93.location = (1225, -246)
n93.label = 'Removes sprinkles where cream and dough are touching'
n93.width = 16
n94 = _N.new('ShaderNodeMapRange'); n94.name = 'Map Range.004'; n94.location = (814, -629)
n94.inputs[3].default_value = 1.0
n94.inputs[4].default_value = 0.0
n95 = _N.new('NodeReroute'); n95.name = 'Reroute.120'; n95.location = (784, -630)
n95.label = 'Mask: less particles when reaching the top'
n95.width = 16
n96 = _N.new('NodeReroute'); n96.name = 'Reroute.119'; n96.location = (795, -434)
n96.label = 'Mask:_ Faces facing UP / positive Z'
n96.width = 16
n97 = _N.new('GeometryNodeInputPosition'); n97.name = 'Position.002'; n97.location = (310, -577)
n98 = _N.new('NodeReroute'); n98.name = 'Reroute.117'; n98.location = (641, -222)
n98.label = 'Mask: More distance than this will be 1, rest will be 0'
n98.width = 16
n99 = _N.new('NodeReroute'); n99.name = 'Reroute.115'; n99.location = (47, -401)
n99.width = 16
n99.socket_idname = 'NodeSocketVector'
n100 = _N.new('NodeReroute'); n100.name = 'Reroute.114'; n100.location = (261, -769)
n100.width = 16
n100.socket_idname = 'NodeSocketGeometry'
n101 = _N.new('GeometryNodeBoundBox'); n101.name = 'Bounding Box.002'; n101.location = (312, -665)
n102 = _N.new('ShaderNodeSeparateXYZ'); n102.name = 'Separate XYZ.003'; n102.location = (509, -677)
n102.hide = True
n103 = _N.new('ShaderNodeSeparateXYZ'); n103.name = 'Separate XYZ.009'; n103.location = (510, -722)
n103.hide = True
n104 = _N.new('GeometryNodeJoinGeometry'); n104.name = 'Join Geometry.001'; n104.location = (30, -30)
n104.width = 135
n105 = _N.new('NodeReroute'); n105.name = 'Reroute.112'; n105.location = (260, -163)
n105.width = 16
n105.socket_idname = 'NodeSocketGeometry'
n106 = _N.new('ShaderNodeMath'); n106.name = 'Math.007'; n106.location = (1066, -472)
n106.operation = 'MULTIPLY'
n106.inputs[2].default_value = 0.0
n107 = _N.new('NodeReroute'); n107.name = 'Reroute.116'; n107.location = (323, -249)
n107.label = 'Gives a mask with the distance from Dough to Cream'
n107.width = 16
n108 = _N.new('GeometryNodeProximity'); n108.name = 'Geometry Proximity.001'; n108.location = (356, -259)
n108.target_element = 'POINTS'
n109 = _N.new('ShaderNodeMath'); n109.name = 'Math.006'; n109.location = (665, -223)
n109.operation = 'GREATER_THAN'
n109.use_clamp = True
n109.inputs[1].default_value = 0.13
n110 = _N.new('GeometryNodeRotateInstances'); n110.name = 'Rotate Instances'; n110.location = (2241, -143)
n111 = _N.new('NodeGroupInput'); n111.name = 'Group Input.002'; n111.location = (1280, -472)
n112 = _N.new('ShaderNodeMath'); n112.name = 'Math.013'; n112.location = (1280, -842)
n112.hide = True
n112.operation = 'MULTIPLY'
n112.inputs[1].default_value = 100.0
n113 = _N.new('NodeReroute'); n113.name = 'Reroute.110'; n113.location = (1495, -123)
n113.width = 16
n113.socket_idname = 'NodeSocketGeometry'
n114 = _N.new('GeometryNodeInputPosition'); n114.name = 'Position.003'; n114.location = (272, -214)
n115 = _N.new('GeometryNodeInstanceOnPoints'); n115.name = 'Instance on Points.001'; n115.location = (1213, -60)
n116 = _N.new('GeometryNodeObjectInfo'); n116.name = 'Object Info'; n116.location = (783, -464)
n116.inputs[0].default_value = ob_chip
n116.inputs[1].default_value = True
n117 = _N.new('GeometryNodeMeshGrid'); n117.name = 'Grid'; n117.location = (275, -49)
n117.inputs[0].default_value = 10.0
n117.inputs[1].default_value = 10.0
n117.inputs[2].default_value = 100
n117.inputs[3].default_value = 100
n118 = _N.new('FunctionNodeRandomValue'); n118.name = 'Random Value'; n118.location = (783, -387)
n118.hide = True
n118.data_type = 'FLOAT_VECTOR'
n118.inputs[0].default_value = (0.0, 0.0, -3.142)
n118.inputs[1].default_value = (0.0, 0.0, 3.142)
n119 = _N.new('FunctionNodeRandomValue'); n119.name = 'Random Value.001'; n119.location = (783, -422)
n119.hide = True
n119.inputs[0].default_value = (0.0, 0.0, -3.142)
n119.inputs[1].default_value = (0.0, 0.0, 3.142)
n119.inputs[2].default_value = 1.8
n119.inputs[3].default_value = 2.0
n120 = _N.new('ShaderNodeMapRange'); n120.name = 'Map Range.006'; n120.location = (269, -392)
n120.inputs[2].default_value = 5.0
n120.inputs[3].default_value = 1.0
n120.inputs[4].default_value = 0.0
n121 = _N.new('GeometryNodeTransform'); n121.name = 'Transform.003'; n121.location = (477, -88)
n121.hide = True
n121.inputs[1].default_value = (0.0, 0.0, 0.02)
n122 = _N.new('NodeReroute'); n122.name = 'Reroute.126'; n122.location = (250, -38)
n122.label = 'Create a "plane" to instance the sprinkles'
n122.width = 16
n123 = _N.new('ShaderNodeVectorMath'); n123.name = 'Vector Math.006'; n123.location = (271, -276)
n123.operation = 'LENGTH'
n124 = _N.new('NodeGroupInput'); n124.name = 'Group Input.001'; n124.location = (30, -215)
n125 = _N.new('ShaderNodeMath'); n125.name = 'Math.012'; n125.location = (469, -172)
n125.operation = 'GREATER_THAN'
n126 = _N.new('GeometryNodeDistributePointsOnFaces'); n126.name = 'Distribute Points on Faces.001'; n126.location = (755, -83)
n126.distribute_method = 'POISSON'
n126.use_legacy_normal = True
n126.inputs[2].default_value = 0.07
n126.inputs[6].default_value = 50
n127 = _N.new('ShaderNodeMath'); n127.name = 'Math.014'; n127.location = (267, -642)
n127.hide = True
n127.operation = 'MULTIPLY'
n127.inputs[1].default_value = 4.0
n128 = _N.new('NodeReroute'); n128.name = 'Reroute.128'; n128.location = (473, -163)
n128.label = 'Mask sprinkles closer than radius'
n128.width = 16
n129 = _N.new('NodeReroute'); n129.name = 'Reroute.129'; n129.location = (489, -407)
n129.label = 'Mask sprinkles fade with distance'
n129.width = 16
n129.socket_idname = 'NodeSocketFloat'
n130 = _N.new('NodeReroute'); n130.name = 'Reroute.127'; n130.location = (497, -74)
n130.label = 'move it above the floor'
n130.width = 16
n131 = _N.new('NodeReroute'); n131.name = 'Reroute.130'; n131.location = (795, -69)
n131.label = 'Creates points to to later instance elements'
n131.width = 16
n132 = _N.new('NodeReroute'); n132.name = 'Reroute.131'; n132.location = (1187, -53)
n132.label = 'Instance Sprinkles'
n132.width = 16
n133 = _N.new('NodeReroute'); n133.name = 'Reroute.132'; n133.location = (795, -374)
n133.label = 'Adds random rotation and size'
n133.width = 16
n134 = _N.new('NodeGroupInput'); n134.name = 'Group Input'; n134.location = (-1120, 140)
n134.width = 264
n135 = _N.new('NodeReroute'); n135.name = 'Reroute.025'; n135.location = (460, -220)
n135.width = 16
n135.socket_idname = 'NodeSocketVector'
n136 = _N.new('GeometryNodeSetPosition'); n136.name = 'Set Position.006'; n136.location = (30, -30)
n137 = _N.new('ShaderNodeCombineXYZ'); n137.name = 'Combine XYZ.004'; n137.location = (190, -30)
n138 = _N.new('NodeReroute'); n138.name = 'Reroute.006'; n138.location = (460, -440)
n138.width = 16
n138.socket_idname = 'NodeSocketVector'
n139 = _N.new('ShaderNodeMath'); n139.name = 'Math.008'; n139.location = (30, -30)
n139.operation = 'MULTIPLY'
n140 = _N.new('NodeReroute'); n140.name = 'Reroute.002'; n140.location = (100, -320)
n140.width = 16
n140.socket_idname = 'NodeSocketFloatDistance'
n141 = _N.new('GeometryNodeInputNormal'); n141.name = 'Normal.001'; n141.location = (30, -30)
n141.legacy_corner_normals = True
n142 = _N.new('ShaderNodeSeparateXYZ'); n142.name = 'Separate XYZ.001'; n142.location = (30, -90)
n143 = _N.new('ShaderNodeMath'); n143.name = 'Math.003'; n143.location = (190, -30)
n143.operation = 'COMPARE'
n143.inputs[1].default_value = 1.0
n143.inputs[2].default_value = 0.0
n144 = _N.new('NodeReroute'); n144.name = 'Reroute'; n144.location = (809, -937)
n144.width = 16
n144.socket_idname = 'NodeSocketFloat'
n145 = _N.new('ShaderNodeMath'); n145.name = 'Math.001'; n145.location = (30, -30)
n145.operation = 'SNAP'
n145.inputs[1].default_value = 2.0
n145.inputs[2].default_value = 0.0
n146 = _N.new('NodeReroute'); n146.name = 'Reroute.026'; n146.location = (720, -140)
n146.label = 'We need the index before we delete geometry'
n146.width = 16
n147 = _N.new('NodeReroute'); n147.name = 'Reroute.028'; n147.location = (880, -740)
n147.width = 16
n147.socket_idname = 'NodeSocketFloat'
n148 = _N.new('NodeReroute'); n148.name = 'Reroute.029'; n148.location = (880, -275)
n148.width = 16
n148.socket_idname = 'NodeSocketFloat'
n149 = _N.new('NodeReroute'); n149.name = 'Reroute.027'; n149.location = (980, -140)
n149.label = 'Removes top faces of the cylinder'
n149.width = 16
n150 = _N.new('NodeReroute'); n150.name = 'Reroute.030'; n150.location = (1160, -640)
n150.label = 'Checker / alternate selection'
n150.width = 16
n151 = _N.new('NodeReroute'); n151.name = 'Reroute.031'; n151.location = (1160, -280)
n151.label = 'Scales only on X and Y'
n151.width = 16
n152 = _N.new('NodeReroute'); n152.name = 'Reroute.033'; n152.location = (1320, -480)
n152.width = 16
n152.socket_idname = 'NodeSocketFloat'
n153 = _N.new('NodeReroute'); n153.name = 'Reroute.035'; n153.location = (920, -220)
n153.width = 16
n153.socket_idname = 'NodeSocketInt'
n154 = _N.new('NodeReroute'); n154.name = 'Reroute.032'; n154.location = (1380, -100)
n154.label = 'Creates the cup folds / waves'
n154.width = 16
n155 = _N.new('NodeReroute'); n155.name = 'Reroute.036'; n155.location = (1560, -200)
n155.label = 'Uses BBox to get min and max positions'
n155.width = 16
n156 = _N.new('NodeReroute'); n156.name = 'Reroute.037'; n156.location = (1740, -240)
n156.label = 'We only need Z values'
n156.width = 16
n157 = _N.new('NodeReroute'); n157.name = 'Reroute.039'; n157.location = (1880, -280)
n157.width = 16
n157.socket_idname = 'NodeSocketFloat'
n158 = _N.new('NodeReroute'); n158.name = 'Reroute.001'; n158.location = (1840, -940)
n158.width = 16
n158.socket_idname = 'NodeSocketFloat'
n159 = _N.new('GeometryNodeDeleteGeometry'); n159.name = 'Delete Geometry'; n159.location = (960, -140)
n159.domain = 'FACE'
n160 = _N.new('GeometryNodeInputIndex'); n160.name = 'Index.004'; n160.location = (500, -320)
n161 = _N.new('GeometryNodeMeshCylinder'); n161.name = 'Cylinder.001'; n161.location = (280, -140)
n161.inputs[2].default_value = 3
n162 = _N.new('ShaderNodeCombineXYZ'); n162.name = 'Combine XYZ'; n162.location = (969, -411)
n162.inputs[0].default_value = 0.93
n162.inputs[1].default_value = 0.93
n162.inputs[2].default_value = 1.0
n163 = _N.new('GeometryNodeInputPosition'); n163.name = 'Position.001'; n163.location = (971, -338)
n164 = _N.new('ShaderNodeMath'); n164.name = 'Math'; n164.location = (1149, -444)
n164.operation = 'PINGPONG'
n164.inputs[1].default_value = 1.0
n165 = _N.new('GeometryNodeBoundBox'); n165.name = 'Bounding Box'; n165.location = (1560, -200)
n166 = _N.new('GeometryNodeSetPosition'); n166.name = 'Set Position.001'; n166.location = (2440, -100)
n167 = _N.new('GeometryNodeInputPosition'); n167.name = 'Position'; n167.location = (1380, -480)
n168 = _N.new('NodeReroute'); n168.name = 'Reroute.038'; n168.location = (1940, -200)
n168.label = 'Changes Z range to a 1 to N range based on BBox'
n168.width = 16
n169 = _N.new('NodeReroute'); n169.name = 'Reroute.041'; n169.location = (1840, -460)
n169.label = 'N'
n169.width = 16
n169.socket_idname = 'NodeSocketFloat'
n170 = _N.new('ShaderNodeMapRange'); n170.name = 'Map Range.001'; n170.location = (1960, -260)
n170.inputs[3].default_value = 1.0
n171 = _N.new('ShaderNodeSeparateXYZ'); n171.name = 'Separate XYZ.006'; n171.location = (1720, -260)
n171.hide = True
n172 = _N.new('ShaderNodeSeparateXYZ'); n172.name = 'Separate XYZ.005'; n172.location = (1720, -300)
n172.hide = True
n173 = _N.new('ShaderNodeSeparateXYZ'); n173.name = 'Separate XYZ.007'; n173.location = (1560, -340)
n174 = _N.new('ShaderNodeVectorMath'); n174.name = 'Vector Math'; n174.location = (1148, -297)
n174.operation = 'MULTIPLY'
n175 = _N.new('GeometryNodeCaptureAttribute'); n175.name = 'Capture Attribute'; n175.location = (720, -160)
n175.capture_items.clear()
n176 = _N.new('GeometryNodeSetPosition'); n176.name = 'Set Position'; n176.location = (1380, -120)
n177 = _N.new('NodeReroute'); n177.name = 'Reroute.034'; n177.location = (1320, -200)
n177.width = 16
n177.socket_idname = 'NodeSocketFloat'
n178 = _N.new('NodeReroute'); n178.name = 'Reroute.014'; n178.location = (919, -557)
n178.width = 16
n178.socket_idname = 'NodeSocketInt'
n179 = _N.new('ShaderNodeVectorMath'); n179.name = 'Vector Math.004'; n179.location = (2140, -260)
n179.operation = 'SCALE'
n180 = _N.new('NodeReroute'); n180.name = 'Reroute.012'; n180.location = (2120, -520)
n180.width = 16
n180.socket_idname = 'NodeSocketVector'
n181 = _N.new('GeometryNodeSplitEdges'); n181.name = 'Split Edges'; n181.location = (2640, -200)
n182 = _N.new('NodeReroute'); n182.name = 'Reroute.042'; n182.location = (1940, -240)
n182.label = 'N will determine the scale on the lower Z point (cup base)'
n182.width = 16
n183 = _N.new('NodeReroute'); n183.name = 'Reroute.044'; n183.location = (2480, -80)
n183.label = 'Scales the Base'
n183.width = 16
n184 = _N.new('NodeReroute'); n184.name = 'Reroute.043'; n184.location = (2660, -180)
n184.label = 'Splits base edges to fix normals when subdivided'
n184.width = 16
n185 = _N.new('NodeReroute'); n185.name = 'Reroute.045'; n185.location = (2860, -226)
n185.label = 'Rounds the folds a bit (crease controls how much)'
n185.width = 16
n186 = _N.new('GeometryNodeSetShadeSmooth'); n186.name = 'Set Shade Smooth.001'; n186.location = (3120, -240)
n187 = _N.new('GeometryNodeSetMaterial'); n187.name = 'Set Material.001'; n187.location = (3280, -240)
n188 = _N.new('ShaderNodeSeparateXYZ'); n188.name = 'Separate XYZ.004'; n188.location = (30, -30)
n189 = _N.new('ShaderNodeMath'); n189.name = 'Math.009'; n189.location = (190, -30)
n189.operation = 'COMPARE'
n189.inputs[1].default_value = -3.725e-09
n189.inputs[2].default_value = 0.0
n190 = _N.new('NodeGroupInput'); n190.name = 'Group Input.003'; n190.location = (2896, -413)
n190.width = 264
n191 = _N.new('ShaderNodeSeparateXYZ'); n191.name = 'Separate XYZ'; n191.location = (190, -60)
n192 = _N.new('NodeReroute'); n192.name = 'Reroute.053'; n192.location = (370, -120)
n192.width = 16
n192.socket_idname = 'NodeSocketVector'
n193 = _N.new('GeometryNodeInputNormal'); n193.name = 'Normal.002'; n193.location = (30, -60)
n193.legacy_corner_normals = True
n194 = _N.new('GeometryNodeSubdivisionSurface'); n194.name = 'Subdivision Surface.004'; n194.location = (668, -34)
n194.inputs[1].default_value = 3
n194.inputs[4].default_value = False
n195 = _N.new('GeometryNodeInputPosition'); n195.name = 'Position.006'; n195.location = (188, -214)
n196 = _N.new('GeometryNodeSetPosition'); n196.name = 'Set Position.002'; n196.location = (508, -34)
n197 = _N.new('ShaderNodeVectorMath'); n197.name = 'Vector Math.002'; n197.location = (348, -154)
n197.operation = 'NORMALIZE'
n198 = _N.new('GeometryNodeSubdivideMesh'); n198.name = 'Mesh Subdivide'; n198.location = (349, -31)
n198.inputs[1].default_value = 3
n199 = _N.new('GeometryNodeMeshCube'); n199.name = 'Cube'; n199.location = (30, -30)
n200 = _N.new('GeometryNodeRealizeInstances'); n200.name = 'Realize Instances.002'; n200.location = (193, -30)
n201 = _N.new('ShaderNodeVectorMath'); n201.name = 'Vector Math.008'; n201.location = (268, -58)
n201.operation = 'SUBTRACT'
n201.inputs[1].default_value = (0.5, 0.5, 0.5)
n202 = _N.new('GeometryNodeTransform'); n202.name = 'Transform.001'; n202.location = (1048, -678)
n203 = _N.new('ShaderNodeVectorMath'); n203.name = 'Vector Math.007'; n203.location = (400, -30)
n203.operation = 'SCALE'
n204 = _N.new('ShaderNodeTexNoise'); n204.name = 'Noise Texture'; n204.location = (108, -38)
n204.inputs[2].default_value = 10.0
n204.inputs[3].default_value = 0.0
n204.inputs[4].default_value = 0.0
n205 = _N.new('ShaderNodeVectorMath'); n205.name = 'Vector Math.003'; n205.location = (448, -158)
n205.operation = 'MULTIPLY'
n206 = _N.new('NodeReroute'); n206.name = 'Reroute.055'; n206.location = (288, -38)
n206.label = 'Changes Scale to have Negative and Positive values'
n206.width = 16
n207 = _N.new('ShaderNodeCombineXYZ'); n207.name = 'Combine XYZ.003'; n207.location = (228, -318)
n208 = _N.new('NodeReroute'); n208.name = 'Reroute.057'; n208.location = (468, -138)
n208.label = 'Cotrols the strenght of the effect'
n208.width = 16
n209 = _N.new('NodeReroute'); n209.name = 'Reroute.060'; n209.location = (688, -1098)
n209.width = 16
n209.socket_idname = 'NodeSocketFloat'
n210 = _N.new('ShaderNodeCombineXYZ'); n210.name = 'Combine XYZ.005'; n210.location = (748, -998)
n211 = _N.new('NodeReroute'); n211.name = 'Reroute.061'; n211.location = (928, -1038)
n211.width = 16
n211.socket_idname = 'NodeSocketVector'
n212 = _N.new('NodeReroute'); n212.name = 'Reroute.062'; n212.location = (928, -758)
n212.width = 16
n212.socket_idname = 'NodeSocketVector'
n213 = _N.new('NodeReroute'); n213.name = 'Reroute.064'; n213.location = (988, -858)
n213.width = 16
n213.socket_idname = 'NodeSocketVector'
n214 = _N.new('NodeReroute'); n214.name = 'Reroute.063'; n214.location = (988, -978)
n214.width = 16
n214.socket_idname = 'NodeSocketVector'
n215 = _N.new('NodeReroute'); n215.name = 'Reroute.065'; n215.location = (748, -1158)
n215.label = 'Uses Cup height to set the dough position'
n215.width = 16
n216 = _N.new('NodeReroute'); n216.name = 'Reroute.067'; n216.location = (1228, -458)
n216.width = 16
n216.socket_idname = 'NodeSocketVector'
n217 = _N.new('NodeReroute'); n217.name = 'Reroute.052'; n217.location = (808, -198)
n217.width = 16
n217.socket_idname = 'NodeSocketVector'
n218 = _N.new('NodeReroute'); n218.name = 'Reroute.071'; n218.location = (1648, -518)
n218.label = 'Cup Geometry'
n218.width = 16
n218.socket_idname = 'NodeSocketGeometry'
n219 = _N.new('ShaderNodeMapRange'); n219.name = 'Map Range.005'; n219.location = (1888, -398)
n219.inputs[2].default_value = 0.2
n219.inputs[3].default_value = 1.0
n219.inputs[4].default_value = 0.0
n220 = _N.new('NodeReroute'); n220.name = 'Reroute.004'; n220.location = (48, -1078)
n220.width = 16
n220.socket_idname = 'NodeSocketFloatDistance'
n221 = _N.new('ShaderNodeCombineXYZ'); n221.name = 'Combine XYZ.002'; n221.location = (108, -958)
n222 = _N.new('GeometryNodeBoundBox'); n222.name = 'Bounding Box.001'; n222.location = (3148, -838)
n223 = _N.new('NodeReroute'); n223.name = 'Reroute.068'; n223.location = (1228, -778)
n223.width = 16
n223.socket_idname = 'NodeSocketVector'
n224 = _N.new('NodeReroute'); n224.name = 'Reroute.058'; n224.location = (248, -318)
n224.label = 'Affects only Z position'
n224.width = 16
n225 = _N.new('NodeReroute'); n225.name = 'Reroute.054'; n225.location = (1268, -638)
n225.label = 'Selection only uses Boolean values thats why we mask it instead'
n225.width = 16
n226 = _N.new('GeometryNodeProximity'); n226.name = 'Geometry Proximity'; n226.location = (1728, -418)
n227 = _N.new('GeometryNodeSetPosition'); n227.name = 'Set Position.004'; n227.location = (1288, -658)
n228 = _N.new('NodeReroute'); n228.name = 'Reroute.081'; n228.location = (1748, -378)
n228.label = 'Mask based on the distance to the cup faces'
n228.width = 16
n229 = _N.new('GeometryNodeInputPosition'); n229.name = 'Position.004'; n229.location = (1708, -898)
n230 = _N.new('ShaderNodeMix'); n230.name = 'Mix'; n230.location = (2228, -738)
n230.data_type = 'RGBA'
n231 = _N.new('GeometryNodeSetPosition'); n231.name = 'Set Position.005'; n231.location = (2548, -638)
n232 = _N.new('GeometryNodeSubdivisionSurface'); n232.name = 'Subdivision Surface.002'; n232.location = (2728, -638)
n232.inputs[4].default_value = False
n233 = _N.new('GeometryNodeSetShadeSmooth'); n233.name = 'Set Shade Smooth'; n233.location = (2928, -638)
n234 = _N.new('NodeReroute'); n234.name = 'Reroute.082'; n234.location = (2228, -738)
n234.label = 'Mixes 2 widths based on the distance to the cup sourface'
n234.width = 16
n235 = _N.new('ShaderNodeSeparateXYZ'); n235.name = 'Separate XYZ.008'; n235.location = (3308, -838)
n236 = _N.new('NodeReroute'); n236.name = 'Reroute.083'; n236.location = (3168, -818)
n236.label = 'Captures the Dough maximum point in Z to use in Cream position'
n236.width = 16
n237 = _N.new('GeometryNodeSetMaterial'); n237.name = 'Set Material'; n237.location = (3308, -618)
n238 = _N.new('NodeReroute'); n238.name = 'Reroute.066'; n238.location = (108, -1118)
n238.label = 'Uses radius value to set X and Y scale'
n238.width = 16
n239 = _N.new('NodeGroupInput'); n239.name = 'Group Input.004'; n239.location = (2752, -870)
n239.width = 264
n240 = _N.new('ShaderNodeCombineXYZ'); n240.name = 'Combine XYZ.006'; n240.location = (267, -274)
n241 = _N.new('GeometryNodeTransform'); n241.name = 'Transform'; n241.location = (447, -74)
n242 = _N.new('NodeReroute'); n242.name = 'Reroute.078'; n242.location = (87, -334)
n242.width = 16
n242.socket_idname = 'NodeSocketFloatDistance'
n243 = _N.new('ShaderNodeVectorMath'); n243.name = 'Vector Math.005'; n243.location = (1747, -314)
n243.operation = 'SCALE'
n243.inputs[1].default_value = (0.0, 0.0, 0.24)
n244 = _N.new('GeometryNodeCurveSpiral'); n244.name = 'Spiral'; n244.location = (267, -74)
n244.inputs[3].default_value = 0.0
n245 = _N.new('GeometryNodeSubdivisionSurface'); n245.name = 'Subdivision Surface.001'; n245.location = (2695, -218)
n245.inputs[1].default_value = 2
n245.inputs[2].default_value = 0.1692
n245.inputs[4].default_value = False
n246 = _N.new('ShaderNodeMath'); n246.name = 'Math.004'; n246.location = (59, -61)
n246.operation = 'MULTIPLY'
n246.inputs[2].default_value = 0.0
n247 = _N.new('NodeReroute'); n247.name = 'Reroute.011'; n247.location = (40, -64)
n247.label = 'Uses radius + Cream Width result for the radius'
n247.width = 16
n248 = _N.new('GeometryNodeSplineParameter'); n248.name = 'Curve Parameter'; n248.location = (68, -437)
n249 = _N.new('NodeReroute'); n249.name = 'Reroute.095'; n249.location = (38, -441)
n249.label = 'Factor = A 0 to 1 scale that goes from curve start to finish'
n249.width = 16
n250 = _N.new('NodeReroute'); n250.name = 'Reroute.096'; n250.location = (292, -837)
n250.label = 'Changes the radius along the curve length. '
n250.width = 16
n251 = _N.new('NodeReroute'); n251.name = 'Reroute.097'; n251.location = (553, -836)
n251.label = 'Ends are at 0 value to close them'
n251.width = 16
n252 = _N.new('ShaderNodeMath'); n252.name = 'Math.005'; n252.location = (923, -168)
n252.operation = 'MULTIPLY'
n252.inputs[2].default_value = 0.0
n253 = _N.new('ShaderNodeRGBCurve'); n253.name = 'RGB Curves.001'; n253.location = (264, -482)
n253.width = 575
_c = n253.mapping.curves[3]
while len(_c.points) > 2: _c.points.remove(_c.points[-1])
_c.points[0].location = (0.0, 0.0); _c.points[0].handle_type = 'AUTO'
_c.points[1].location = (0.07401, 0.53125); _c.points[1].handle_type = 'AUTO'
_p = _c.points.new(0.15343, 0.825); _p.handle_type = 'AUTO'
_p = _c.points.new(0.26354, 0.85625); _p.handle_type = 'AUTO'
_p = _c.points.new(0.3556, 0.91875); _p.handle_type = 'AUTO'
_p = _c.points.new(0.49819, 0.80625); _p.handle_type = 'AUTO'
_p = _c.points.new(0.63177, 0.9125); _p.handle_type = 'AUTO'
_p = _c.points.new(0.73827, 0.9125); _p.handle_type = 'AUTO'
_p = _c.points.new(0.78339, 0.875); _p.handle_type = 'AUTO'
_p = _c.points.new(0.83393, 0.8); _p.handle_type = 'AUTO'
_p = _c.points.new(0.90975, 0.75625); _p.handle_type = 'AUTO'
_p = _c.points.new(0.95668, 0.48125); _p.handle_type = 'AUTO'
_p = _c.points.new(1.0, 0.0); _p.handle_type = 'AUTO'
n253.mapping.update()
n254 = _N.new('ShaderNodeCombineXYZ'); n254.name = 'Combine XYZ.001'; n254.location = (1390, -592)
n255 = _N.new('NodeReroute'); n255.name = 'Reroute.013'; n255.location = (464, -67)
n255.label = 'Adds an offset in Z position'
n255.width = 16
n256 = _N.new('GeometryNodeSetCurveRadius'); n256.name = 'Set Curve Radius'; n256.location = (1105, -48)
n257 = _N.new('NodeReroute'); n257.name = 'Reroute.100'; n257.location = (1295, -696)
n257.width = 16
n257.socket_idname = 'NodeSocketFloat'
n258 = _N.new('NodeReroute'); n258.name = 'Reroute.099'; n258.location = (1082, -45)
n258.label = 'Sets the radius based on our values'
n258.width = 16
n259 = _N.new('ShaderNodeMapRange'); n259.name = 'Map Range.002'; n259.location = (1397, -354)
n259.inputs[1].default_value = 0.9
n260 = _N.new('NodeReroute'); n260.name = 'Reroute.098'; n260.location = (938, -367)
n260.label = 'Multiplies the radius to have control over it'
n260.width = 16
n261 = _N.new('NodeReroute'); n261.name = 'Reroute.101'; n261.location = (1363, -354)
n261.label = 'Selects the last 10% of the curve and creates a 0 to 1 scale'
n261.width = 16
n262 = _N.new('NodeReroute'); n262.name = 'Reroute.102'; n262.location = (1431, -746)
n262.label = 'Adds a value on Z'
n262.width = 16
n263 = _N.new('GeometryNodeSetPosition'); n263.name = 'Set Position.003'; n263.location = (1995, -30)
n264 = _N.new('GeometryNodeCurveStar'); n264.name = 'Star'; n264.location = (1993, -250)
n264.inputs[1].default_value = 0.15
n264.inputs[2].default_value = 0.2
n265 = _N.new('NodeReroute'); n265.name = 'Reroute.103'; n265.location = (1767, -296)
n265.label = 'Moves the tip up using the mask'
n265.width = 16
n266 = _N.new('GeometryNodeTransform'); n266.name = 'Transform.002'; n266.location = (2515, -132)
n267 = _N.new('NodeReroute'); n267.name = 'Reroute.080'; n267.location = (2197, -435)
n267.width = 16
n267.socket_idname = 'NodeSocketFloat'
n268 = _N.new('ShaderNodeCombineXYZ'); n268.name = 'Combine XYZ.007'; n268.location = (2233, -332)
n269 = _N.new('GeometryNodeCurveToMesh'); n269.name = 'Curve to Mesh'; n269.location = (2245, -117)
n270 = _N.new('NodeReroute'); n270.name = 'Reroute.104'; n270.location = (2259, -103)
n270.label = 'Creates a mesh using a STAR profile'
n270.width = 16
n271 = _N.new('NodeReroute'); n271.name = 'Reroute.105'; n271.location = (2525, -114)
n271.label = 'Uses Dough top position to place the cream base'
n271.width = 16
n272 = _N.new('GeometryNodeSetMaterial'); n272.name = 'Set Material.002'; n272.location = (2872, -223)
n273 = _N.new('NodeGroupInput'); n273.name = 'Group Input.005'; n273.location = (2581, -426)
n273.width = 264
n274 = _N.new('GeometryNodeSubdivisionSurface'); n274.name = 'Subdivision Surface'; n274.location = (2890, -220)
n274.inputs[1].default_value = 2
n274.inputs[2].default_value = 0.4858
n274.inputs[4].default_value = False
n275 = _N.new('GeometryNodeInputNamedAttribute'); n275.name = 'Named Attribute'; n275.location = (2220, -117)
n275.inputs[0].default_value = 'radius'
n276 = _N.new('GeometryNodeSwitch'); n276.name = 'Switch'; n276.location = (2220, -117)
n276.input_type = 'FLOAT'
n276.inputs[1].default_value = 1.0
n0.parent = n16
n1.parent = n8
n2.parent = n7
n6.parent = n5
n9.parent = n8
n10.parent = n8
n11.parent = n8
n12.parent = n8
n13.parent = n8
n15.parent = n14
n16.parent = n14
n39.parent = n3
n40.parent = n3
n73.parent = n4
n75.parent = n4
n78.parent = n5
n79.parent = n5
n80.parent = n5
n81.parent = n5
n82.parent = n5
n83.parent = n5
n84.parent = n5
n85.parent = n5
n86.parent = n5
n87.parent = n5
n88.parent = n5
n89.parent = n5
n90.parent = n5
n91.parent = n5
n92.parent = n5
n93.parent = n5
n94.parent = n5
n95.parent = n5
n96.parent = n5
n97.parent = n5
n98.parent = n5
n99.parent = n5
n100.parent = n5
n101.parent = n5
n102.parent = n5
n103.parent = n5
n104.parent = n6
n105.parent = n5
n106.parent = n5
n107.parent = n5
n108.parent = n5
n109.parent = n5
n110.parent = n5
n111.parent = n5
n112.parent = n5
n113.parent = n7
n114.parent = n7
n115.parent = n7
n116.parent = n7
n117.parent = n7
n118.parent = n7
n119.parent = n7
n120.parent = n7
n121.parent = n7
n122.parent = n7
n123.parent = n7
n124.parent = n7
n125.parent = n7
n126.parent = n7
n127.parent = n7
n128.parent = n7
n129.parent = n7
n130.parent = n7
n131.parent = n7
n132.parent = n7
n133.parent = n7
n135.parent = n8
n136.parent = n9
n137.parent = n10
n138.parent = n8
n139.parent = n10
n140.parent = n8
n141.parent = n11
n142.parent = n11
n143.parent = n11
n144.parent = n8
n145.parent = n12
n146.parent = n8
n147.parent = n8
n148.parent = n8
n149.parent = n8
n150.parent = n8
n151.parent = n8
n152.parent = n8
n153.parent = n8
n154.parent = n8
n155.parent = n8
n156.parent = n8
n157.parent = n8
n158.parent = n8
n159.parent = n8
n160.parent = n8
n161.parent = n8
n162.parent = n8
n163.parent = n8
n164.parent = n8
n165.parent = n8
n166.parent = n8
n167.parent = n8
n168.parent = n8
n169.parent = n8
n170.parent = n8
n171.parent = n8
n172.parent = n8
n173.parent = n8
n174.parent = n8
n175.parent = n8
n176.parent = n8
n177.parent = n8
n178.parent = n8
n179.parent = n8
n180.parent = n8
n181.parent = n8
n182.parent = n8
n183.parent = n8
n184.parent = n8
n185.parent = n8
n186.parent = n8
n187.parent = n8
n188.parent = n13
n189.parent = n13
n190.parent = n8
n191.parent = n15
n192.parent = n15
n193.parent = n15
n194.parent = n16
n195.parent = n16
n196.parent = n16
n197.parent = n16
n198.parent = n16
n199.parent = n16
n200.parent = n16
n201.parent = n14
n202.parent = n14
n203.parent = n15
n204.parent = n14
n205.parent = n14
n206.parent = n14
n207.parent = n14
n208.parent = n14
n209.parent = n14
n210.parent = n14
n211.parent = n14
n212.parent = n14
n213.parent = n14
n214.parent = n14
n215.parent = n14
n216.parent = n14
n217.parent = n14
n218.parent = n14
n219.parent = n14
n220.parent = n14
n221.parent = n14
n222.parent = n14
n223.parent = n14
n224.parent = n14
n225.parent = n14
n226.parent = n14
n227.parent = n14
n228.parent = n14
n229.parent = n14
n230.parent = n14
n231.parent = n14
n232.parent = n14
n233.parent = n14
n234.parent = n14
n235.parent = n14
n236.parent = n14
n237.parent = n14
n238.parent = n14
n239.parent = n14
n240.parent = n17
n241.parent = n17
n242.parent = n17
n243.parent = n17
n244.parent = n17
n245.parent = n17
n246.parent = n17
n247.parent = n17
n248.parent = n17
n249.parent = n17
n250.parent = n17
n251.parent = n17
n252.parent = n17
n253.parent = n17
n254.parent = n17
n255.parent = n17
n256.parent = n17
n257.parent = n17
n258.parent = n17
n259.parent = n17
n260.parent = n17
n261.parent = n17
n262.parent = n17
n263.parent = n17
n264.parent = n17
n265.parent = n17
n266.parent = n17
n267.parent = n17
n268.parent = n17
n269.parent = n17
n270.parent = n17
n271.parent = n17
n272.parent = n17
n273.parent = n17
n274.parent = n8
n275.parent = n17
n276.parent = n17
_L.new(n24.outputs[0], n145.inputs[0])
_L.new(n18.outputs[0], n144.inputs[0])
_L.new(n144.outputs[0], n158.inputs[0])
_L.new(n200.outputs[0], n198.inputs[0])
_L.new(n198.outputs[0], n196.inputs[0])
_L.new(n197.outputs[0], n196.inputs[2])
_L.new(n220.outputs[0], n221.inputs[0])
_L.new(n220.outputs[0], n221.inputs[1])
_L.new(n269.outputs[0], n266.inputs[0])
_L.new(n43.outputs[0], n246.inputs[0])
_L.new(n246.outputs[0], n244.inputs[2])
_L.new(n242.outputs[0], n244.inputs[4])
_L.new(n253.outputs[0], n252.inputs[0])
_L.new(n64.outputs[0], n76.inputs[0])
_L.new(n266.outputs[0], n245.inputs[0])
_L.new(n82.outputs[0], n110.inputs[0])
_L.new(n2.outputs[0], n121.inputs[0])
_L.new(n76.outputs[0], n77.inputs[0])
_L.new(n0.outputs[0], n200.inputs[0])
_L.new(n195.outputs[0], n197.inputs[0])
_L.new(n233.outputs[0], n237.inputs[0])
_L.new(n196.outputs[0], n194.inputs[0])
_L.new(n192.outputs[0], n203.inputs[0])
_L.new(n231.outputs[0], n232.inputs[0])
_L.new(n264.outputs[0], n269.inputs[1])
_L.new(n252.outputs[0], n256.inputs[2])
_L.new(n248.outputs[0], n259.inputs[0])
_L.new(n256.outputs[0], n263.inputs[0])
_L.new(n263.outputs[0], n269.inputs[0])
_L.new(n248.outputs[0], n253.inputs[1])
_L.new(n245.outputs[0], n272.inputs[0])
_L.new(n259.outputs[0], n243.inputs[3])
_L.new(n194.outputs[0], n202.inputs[0])
_L.new(n229.outputs[0], n39.inputs[0])
_L.new(n229.outputs[0], n40.inputs[0])
_L.new(n39.outputs[0], n230.inputs[6])
_L.new(n230.outputs[2], n231.inputs[2])
_L.new(n218.outputs[0], n226.inputs[0])
_L.new(n226.outputs[1], n219.inputs[0])
_L.new(n219.outputs[0], n230.inputs[0])
_L.new(n202.outputs[0], n227.inputs[0])
_L.new(n65.outputs[0], n64.inputs[0])
_L.new(n272.outputs[0], n74.inputs[0])
_L.new(n36.outputs[0], n67.inputs[0])
_L.new(n105.outputs[0], n83.inputs[0])
_L.new(n83.outputs[0], n82.inputs[0])
_L.new(n126.outputs[0], n115.inputs[0])
_L.new(n113.outputs[0], n71.inputs[0])
_L.new(n116.outputs[4], n115.inputs[2])
_L.new(n118.outputs[0], n115.inputs[5])
_L.new(n114.outputs[0], n123.inputs[0])
_L.new(n123.outputs[1], n120.inputs[0])
_L.new(n120.outputs[0], n126.inputs[4])
_L.new(n121.outputs[0], n126.inputs[0])
_L.new(n90.outputs[4], n82.inputs[2])
_L.new(n91.outputs[0], n110.inputs[2])
_L.new(n94.outputs[0], n106.inputs[1])
_L.new(n232.outputs[0], n233.inputs[0])
_L.new(n69.outputs[0], n104.inputs[0])
_L.new(n110.outputs[0], n72.inputs[0])
_L.new(n81.outputs[1], n82.inputs[6])
_L.new(n213.outputs[0], n202.inputs[3])
_L.new(n119.outputs[1], n115.inputs[6])
_L.new(n141.outputs[0], n142.inputs[0])
_L.new(n142.outputs[2], n143.inputs[0])
_L.new(n243.outputs[0], n263.inputs[3])
_L.new(n254.outputs[0], n243.inputs[0])
_L.new(n257.outputs[0], n254.inputs[2])
_L.new(n49.outputs[0], n246.inputs[1])
_L.new(n140.outputs[0], n139.inputs[0])
_L.new(n139.outputs[0], n137.inputs[2])
_L.new(n135.outputs[0], n136.inputs[3])
_L.new(n209.outputs[0], n210.inputs[2])
_L.new(n212.outputs[0], n202.inputs[1])
_L.new(n19.outputs[0], n140.inputs[0])
_L.new(n153.outputs[0], n178.inputs[0])
_L.new(n44.outputs[0], n24.inputs[0])
_L.new(n22.outputs[0], n26.inputs[0])
_L.new(n50.outputs[0], n49.inputs[0])
_L.new(n134.outputs[10], n51.inputs[0])
_L.new(n134.outputs[9], n52.inputs[0])
_L.new(n57.outputs[0], n41.inputs[0])
_L.new(n46.outputs[0], n18.inputs[0])
_L.new(n45.outputs[0], n19.inputs[0])
_L.new(n42.outputs[0], n23.inputs[0])
_L.new(n137.outputs[0], n138.inputs[0])
_L.new(n138.outputs[0], n135.inputs[0])
_L.new(n143.outputs[0], n147.inputs[0])
_L.new(n147.outputs[0], n148.inputs[0])
_L.new(n152.outputs[0], n177.inputs[0])
_L.new(n157.outputs[0], n20.inputs[0])
_L.new(n158.outputs[0], n169.inputs[0])
_L.new(n136.outputs[0], n175.inputs[0])
_L.new(n175.outputs[0], n159.inputs[0])
_L.new(n148.outputs[0], n159.inputs[1])
_L.new(n160.outputs[0], n175.inputs[1])
_L.new(n145.outputs[0], n161.inputs[0])
_L.new(n23.outputs[0], n161.inputs[3])
_L.new(n140.outputs[0], n161.inputs[4])
_L.new(n1.outputs[0], n136.inputs[0])
_L.new(n180.outputs[0], n188.inputs[0])
_L.new(n162.outputs[0], n174.inputs[1])
_L.new(n163.outputs[0], n174.inputs[0])
_L.new(n159.outputs[0], n176.inputs[0])
_L.new(n164.outputs[0], n152.inputs[0])
_L.new(n176.outputs[0], n165.inputs[0])
_L.new(n176.outputs[0], n166.inputs[0])
_L.new(n166.outputs[0], n181.inputs[0])
_L.new(n187.outputs[0], n36.inputs[0])
_L.new(n189.outputs[0], n181.inputs[1])
_L.new(n165.outputs[2], n171.inputs[0])
_L.new(n171.outputs[2], n157.inputs[0])
_L.new(n165.outputs[1], n172.inputs[0])
_L.new(n167.outputs[0], n180.inputs[0])
_L.new(n167.outputs[0], n173.inputs[0])
_L.new(n173.outputs[2], n170.inputs[0])
_L.new(n157.outputs[0], n170.inputs[1])
_L.new(n172.outputs[2], n170.inputs[2])
_L.new(n169.outputs[0], n170.inputs[4])
_L.new(n180.outputs[0], n179.inputs[0])
_L.new(n170.outputs[0], n179.inputs[3])
_L.new(n179.outputs[0], n166.inputs[2])
_L.new(n174.outputs[0], n176.inputs[2])
_L.new(n188.outputs[2], n189.inputs[0])
_L.new(n181.outputs[0], n274.inputs[0])
_L.new(n274.outputs[0], n186.inputs[0])
_L.new(n175.outputs[1], n153.inputs[0])
_L.new(n186.outputs[0], n187.inputs[0])
_L.new(n177.outputs[0], n176.inputs[1])
_L.new(n178.outputs[0], n164.inputs[0])
_L.new(n21.outputs[0], n25.inputs[0])
_L.new(n134.outputs[2], n21.inputs[0])
_L.new(n134.outputs[1], n22.inputs[0])
_L.new(n134.outputs[5], n45.inputs[0])
_L.new(n134.outputs[4], n44.inputs[0])
_L.new(n22.outputs[0], n42.inputs[0])
_L.new(n193.outputs[0], n191.inputs[0])
_L.new(n205.outputs[0], n217.inputs[0])
_L.new(n217.outputs[0], n192.inputs[0])
_L.new(n191.outputs[2], n203.inputs[3])
_L.new(n204.outputs[1], n201.inputs[0])
_L.new(n201.outputs[0], n205.inputs[0])
_L.new(n25.outputs[0], n28.inputs[0])
_L.new(n223.outputs[0], n227.inputs[3])
_L.new(n27.outputs[0], n205.inputs[3])
_L.new(n28.outputs[0], n27.inputs[0])
_L.new(n207.outputs[0], n205.inputs[1])
_L.new(n27.outputs[0], n207.inputs[2])
_L.new(n20.outputs[0], n29.inputs[0])
_L.new(n29.outputs[0], n209.inputs[0])
_L.new(n210.outputs[0], n211.inputs[0])
_L.new(n211.outputs[0], n212.inputs[0])
_L.new(n221.outputs[0], n214.inputs[0])
_L.new(n214.outputs[0], n213.inputs[0])
_L.new(n203.outputs[0], n216.inputs[0])
_L.new(n216.outputs[0], n223.inputs[0])
_L.new(n36.outputs[0], n37.inputs[0])
_L.new(n37.outputs[0], n30.inputs[0])
_L.new(n30.outputs[0], n218.inputs[0])
_L.new(n40.outputs[0], n230.inputs[7])
_L.new(n26.outputs[0], n220.inputs[0])
_L.new(n33.outputs[0], n221.inputs[2])
_L.new(n31.outputs[0], n32.inputs[0])
_L.new(n134.outputs[3], n47.inputs[0])
_L.new(n47.outputs[0], n31.inputs[0])
_L.new(n32.outputs[0], n33.inputs[0])
_L.new(n233.outputs[0], n222.inputs[0])
_L.new(n222.outputs[2], n235.inputs[0])
_L.new(n235.outputs[2], n38.inputs[0])
_L.new(n38.outputs[0], n35.inputs[0])
_L.new(n41.outputs[0], n242.inputs[0])
_L.new(n244.outputs[0], n241.inputs[0])
_L.new(n35.outputs[0], n56.inputs[0])
_L.new(n267.outputs[0], n268.inputs[2])
_L.new(n56.outputs[0], n267.inputs[0])
_L.new(n268.outputs[0], n266.inputs[1])
_L.new(n237.outputs[0], n62.inputs[0])
_L.new(n60.outputs[0], n252.inputs[1])
_L.new(n241.outputs[0], n256.inputs[0])
_L.new(n240.outputs[0], n241.inputs[1])
_L.new(n55.outputs[0], n240.inputs[2])
_L.new(n227.outputs[0], n231.inputs[0])
_L.new(n48.outputs[0], n55.inputs[0])
_L.new(n42.outputs[0], n43.inputs[0])
_L.new(n134.outputs[6], n46.inputs[0])
_L.new(n134.outputs[7], n57.inputs[0])
_L.new(n134.outputs[12], n48.inputs[0])
_L.new(n134.outputs[11], n50.inputs[0])
_L.new(n52.outputs[0], n54.inputs[0])
_L.new(n51.outputs[0], n53.inputs[0])
_L.new(n54.outputs[0], n60.inputs[0])
_L.new(n53.outputs[0], n61.inputs[0])
_L.new(n58.outputs[0], n244.inputs[1])
_L.new(n134.outputs[8], n59.inputs[0])
_L.new(n59.outputs[0], n58.inputs[0])
_L.new(n61.outputs[0], n257.inputs[0])
_L.new(n62.outputs[0], n63.inputs[0])
_L.new(n63.outputs[0], n64.inputs[0])
_L.new(n63.outputs[0], n68.inputs[0])
_L.new(n74.outputs[0], n65.inputs[0])
_L.new(n66.outputs[0], n64.inputs[0])
_L.new(n67.outputs[0], n66.inputs[0])
_L.new(n115.outputs[0], n113.inputs[0])
_L.new(n106.outputs[0], n84.inputs[1])
_L.new(n100.outputs[0], n101.inputs[0])
_L.new(n101.outputs[1], n102.inputs[0])
_L.new(n101.outputs[2], n103.inputs[0])
_L.new(n97.outputs[0], n85.inputs[0])
_L.new(n85.outputs[2], n94.inputs[0])
_L.new(n102.outputs[2], n94.inputs[1])
_L.new(n103.outputs[2], n94.inputs[2])
_L.new(n70.outputs[0], n108.inputs[0])
_L.new(n73.outputs[0], n75.inputs[1])
_L.new(n99.outputs[0], n108.inputs[2])
_L.new(n84.outputs[0], n83.inputs[5])
_L.new(n68.outputs[0], n75.inputs[0])
_L.new(n75.outputs[0], n104.inputs[0])
_L.new(n104.outputs[0], n105.inputs[0])
_L.new(n70.outputs[0], n69.inputs[0])
_L.new(n105.outputs[0], n100.inputs[0])
_L.new(n75.outputs[1], n99.inputs[0])
_L.new(n109.outputs[0], n84.inputs[0])
_L.new(n83.outputs[2], n82.inputs[5])
_L.new(n125.outputs[0], n126.inputs[1])
_L.new(n80.outputs[0], n79.inputs[0])
_L.new(n79.outputs[2], n78.inputs[0])
_L.new(n78.outputs[0], n106.inputs[0])
_L.new(n71.outputs[0], n76.inputs[0])
_L.new(n84.outputs[0], n83.inputs[4])
_L.new(n72.outputs[0], n76.inputs[0])
_L.new(n108.outputs[1], n109.inputs[0])
_L.new(n74.outputs[0], n70.inputs[0])
_L.new(n112.outputs[0], n83.inputs[3])
_L.new(n111.outputs[13], n112.inputs[0])
_L.new(n124.outputs[14], n127.inputs[0])
_L.new(n127.outputs[0], n126.inputs[3])
_L.new(n124.outputs[1], n125.inputs[1])
_L.new(n123.outputs[1], n125.inputs[0])
_L.new(n120.outputs[0], n129.inputs[0])
_L.new(n129.outputs[0], n126.inputs[5])
_L.new(n190.outputs[15], n187.inputs[2])
_L.new(n239.outputs[16], n237.inputs[2])
_L.new(n273.outputs[17], n272.inputs[2])
_L.new(n117.outputs[0], n2.inputs[0])
_L.new(n117.outputs[1], n2.inputs[3])
_L.new(n161.outputs[0], n1.inputs[0])
_L.new(n161.outputs[4], n1.inputs[3])
_L.new(n199.outputs[0], n0.inputs[0])
_L.new(n199.outputs[1], n0.inputs[3])
_L.new(n275.outputs[1], n276.inputs[0])
_L.new(n275.outputs[0], n276.inputs[2])
_L.new(n276.outputs[0], n269.inputs[2])
n77.is_active_output = True

# ---- transforms, parenting, visibility, modifiers, constraints
ob_plane.location = (0.0, 0.0, 0.0)
ob_plane.scale = (0.04, 0.04, 1.0)
ob_plane.hide_select = True
ob_plane.hide_render = True
ob_plane.display_type = 'WIRE'
_c = ob_plane.constraints.new('COPY_LOCATION'); _c.name = 'Copy Location'
_c.active = False
_c.target = ob_camera
_c = ob_plane.constraints.new('COPY_ROTATION'); _c.name = 'Copy Rotation'
_c.target = ob_camera
ob_cupcake.location = (0.5175, 0.2975, 0.0)
ob_cupcake.rotation_euler = (0.0, -0.0, 1.051)
_m = ob_cupcake.modifiers.new('GeometryNodes', 'NODES')
_m.node_group = ng_geometry_nodes
_gi = [s.identifier for s in ng_geometry_nodes.interface.items_tree if s.item_type == 'SOCKET' and s.in_out == 'INPUT']
_m[_gi[1]] = 1.03  # Radius
_m[_gi[2]] = 0.68  # Dough Sourface
_m[_gi[3]] = 0.22  # Dough Height
_m[_gi[4]] = 70  # Cup Folds
_m[_gi[5]] = 1.09  # Cup Height
_m[_gi[6]] = 0.74  # Cup Base
_m[_gi[7]] = 0.78  # Cream Height
_m[_gi[8]] = 3.88  # Cream Rotations
_m[_gi[9]] = 1.25  # Cream Thickness
_m[_gi[10]] = 0.07  # Cream Tip
_m[_gi[11]] = 0.66  # Cream Width
_m[_gi[12]] = -0.112  # Cream offset
_m[_gi[14]] = 0.22  # Floor Sprinkles
_m[_gi[15]] = mat_paper  # Paper
_m[_gi[16]] = mat_dough  # Dough
_m[_gi[17]] = mat_cream_pink  # Cream
ob_cupcake_2.location = (2.286, 1.904, 0.0)
ob_cupcake_2.rotation_euler = (0.0, -0.0, 1.051)
_m = ob_cupcake_2.modifiers.new('GeometryNodes', 'NODES')
_m.node_group = ng_geometry_nodes
_gi = [s.identifier for s in ng_geometry_nodes.interface.items_tree if s.item_type == 'SOCKET' and s.in_out == 'INPUT']
_m[_gi[2]] = 0.3  # Dough Sourface
_m[_gi[3]] = 0.32  # Dough Height
_m[_gi[4]] = 70  # Cup Folds
_m[_gi[6]] = 0.7  # Cup Base
_m[_gi[7]] = 0.74  # Cream Height
_m[_gi[8]] = 2.47  # Cream Rotations
_m[_gi[9]] = 1.44  # Cream Thickness
_m[_gi[10]] = 0.17  # Cream Tip
_m[_gi[11]] = 0.79  # Cream Width
_m[_gi[12]] = -0.192  # Cream offset
_m[_gi[13]] = 0.92  # Cupcake Sprinkles
_m[_gi[14]] = 0.34  # Floor Sprinkles
_m[_gi[15]] = mat_paper_cyan  # Paper
_m[_gi[16]] = mat_dough  # Dough
_m[_gi[17]] = mat_cream_cyan  # Cream
ob_cupcake_3.location = (-0.8615, 1.813, 9.313e-10)
ob_cupcake_3.rotation_euler = (0.0, -0.0, 1.051)
_m = ob_cupcake_3.modifiers.new('GeometryNodes', 'NODES')
_m.node_group = ng_geometry_nodes
_gi = [s.identifier for s in ng_geometry_nodes.interface.items_tree if s.item_type == 'SOCKET' and s.in_out == 'INPUT']
_m[_gi[2]] = 0.3  # Dough Sourface
_m[_gi[3]] = 0.32  # Dough Height
_m[_gi[4]] = 70  # Cup Folds
_m[_gi[6]] = 0.7  # Cup Base
_m[_gi[7]] = 0.75  # Cream Height
_m[_gi[9]] = 1.23  # Cream Thickness
_m[_gi[10]] = 0.08  # Cream Tip
_m[_gi[11]] = 0.66  # Cream Width
_m[_gi[12]] = -0.112  # Cream offset
_m[_gi[13]] = 0.92  # Cupcake Sprinkles
_m[_gi[14]] = 0.22  # Floor Sprinkles
_m[_gi[15]] = mat_paper_purple  # Paper
_m[_gi[16]] = mat_dough  # Dough
_m[_gi[17]] = mat_cream_purple  # Cream
ob_camera.location = (-1.115, -7.308, 3.324)
ob_camera.rotation_euler = (1.284, -4.612e-08, -0.2034)
ob_camera.lock_rotations_4d = False
ob_camera.empty_display_type = 'ARROWS'
ob_camera.color = (0.0, 0.0, 0.0, 0.0)
ob_camera.display_type = 'WIRE'
ob_camera.lineart.crease_threshold = 0.0
ob_trilamp_back.location = (2.416, -4.365, 1.162)
ob_trilamp_back.rotation_euler = (0.0, -0.0, -1.172)
_c = ob_trilamp_back.constraints.new('TRACK_TO'); _c.name = 'Track To'
_c.target = ob_cupcake
ob_trilamp_fill.location = (5.019, 1.532, 3.891)
ob_trilamp_fill.rotation_euler = (0.0, -0.0, -1.172)
_c = ob_trilamp_fill.constraints.new('TRACK_TO'); _c.name = 'Track To'
_c.target = ob_cupcake
ob_trilamp_key.location = (-4.213, -0.7508, 2.292)
ob_trilamp_key.rotation_euler = (0.0, -0.0, -1.172)
ob_trilamp_key.scale = (2.141, 2.141, 2.141)
_c = ob_trilamp_key.constraints.new('TRACK_TO'); _c.name = 'Track To'
_c.target = ob_cupcake
ob_plane_1.location = (0.6292, 0.4419, 0.0)
ob_plane_1.rotation_euler = (0.0, -0.0, -1.57)
ob_plane_1.scale = (7.356, 7.356, 7.356)
ob_chip.location = (0.6292, 0.4419, 0.0)
ob_chip.rotation_euler = (0.0, -0.0, -1.172)
_m = ob_chip.modifiers.new('Subdivision', 'SUBSURF')
_m.render_levels = 1
_m = ob_chip.modifiers.new('Auto Smooth', 'NODES')
_m.node_group = ng_auto_smooth
_gi = [s.identifier for s in ng_auto_smooth.interface.items_tree if s.item_type == 'SOCKET' and s.in_out == 'INPUT']
_m[_gi[1]] = 1.347  # Angle
ob_area.location = (0.6281, -0.2777, 4.212)
ob_area.rotation_euler = (1.494, -0.005689, 0.06301)
ob_area.scale = (2.88, 2.88, 2.88)
ob_point.location = (4.487, 0.6867, 6.014)
ob_point.rotation_euler = (0.0, -0.0, -1.172)
ob_point_001.location = (-3.416, 1.13, 5.652)
ob_point_001.rotation_euler = (0.0, -0.0, -1.172)
ob_trilamp_fill_001.location = (0.2772, 1.642, 6.398)
ob_trilamp_fill_001.rotation_euler = (0.0, -0.0, -1.172)
_c = ob_trilamp_fill_001.constraints.new('TRACK_TO'); _c.name = 'Track To'
_c.target = ob_cupcake

# ---- collection membership
scene.collection.objects.link(ob_plane)
col_collection.objects.link(ob_cupcake)
col_collection.objects.link(ob_cupcake_2)
col_collection.objects.link(ob_cupcake_3)
col_other.objects.link(ob_camera)
col_other.objects.link(ob_trilamp_back)
col_other.objects.link(ob_trilamp_fill)
col_other.objects.link(ob_trilamp_key)
col_other.objects.link(ob_plane_1)
col_other.objects.link(ob_chip)
col_other.objects.link(ob_area)
col_other.objects.link(ob_point)
col_other.objects.link(ob_point_001)
col_other.objects.link(ob_trilamp_fill_001)

# ---- scene / render settings (as saved in the file)
scene.camera = ob_camera
scene.frame_start = 1; scene.frame_end = 170; scene.frame_set(1)
scene.render.engine = 'BLENDER_EEVEE_NEXT'
scene.render.image_settings.color_mode = 'RGB'
scene.render.image_settings.compression = 100
scene.render.resolution_x = 1024
scene.render.resolution_y = 1024
scene.render.use_high_quality_normals = True
scene.cycles.samples = 1200
scene.cycles.sampling_pattern = 'TABULATED_SOBOL'
scene.cycles.use_adaptive_sampling = False
scene.cycles.use_light_tree = False
scene.eevee.gi_cubemap_resolution = '1024'
scene.eevee.taa_render_samples = 1200
scene.eevee.use_taa_reprojection = False
scene.eevee.use_gtao = True
scene.eevee.gtao_quality = 0.4762
scene.eevee.gtao_distance = 0.37
scene.eevee.fast_gi_quality = 0.4762
scene.eevee.use_bokeh_jittered = True
scene.eevee.use_raytracing = True
scene.view_settings.view_transform = 'Filmic'
bpy.context.view_layer.update()
